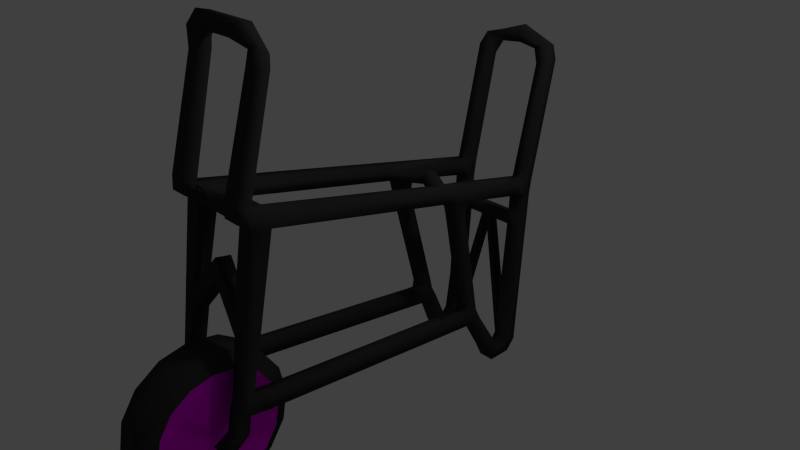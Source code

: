 # Source: CartV4.blend  (saved by Blender 2.75.0; exported with 4.5.12 LTS)
import bpy
from mathutils import Matrix  # noqa: F401  (used for matrix-valued properties, if any)

bpy.ops.wm.read_factory_settings(use_empty=True)
scene = bpy.context.scene
scene.name = 'Scene'

# ---- collections
col_collection_1 = bpy.data.collections.new('Collection 1'); scene.collection.children.link(col_collection_1)
col_collection_2 = bpy.data.collections.new('Collection 2'); scene.collection.children.link(col_collection_2)
col_collection_2.hide_render = True
col_collection_2.hide_viewport = True

# ---- images (referenced by path relative to the original .blend; pixels are not part of the script)
import os
ASSET_DIR = os.environ.get("B2B_ASSET_DIR", "")  # directory of the original .blend (textures are referenced by path, not embedded)
HERE = os.path.dirname(os.path.abspath(__file__))  # packed textures are extracted next to this script under _unpacked/

def load_image(name, relpath, width, height, colorspace="sRGB"):
    """Load a texture the original file referenced (path relative to the .blend, or extracted next to this script)."""
    p = next((c for c in (os.path.join(HERE, relpath), os.path.join(ASSET_DIR, relpath)) if relpath and os.path.exists(c)), "")
    if p:
        img = bpy.data.images.load(p, check_existing=True)
        img.name = name
    else:  # same state as the original file: an image datablock whose file is absent (Cycles renders it pink)
        img = bpy.data.images.new(name, width, height)
        img.source = "FILE"
        img.filepath = "//" + (relpath or name)
    img.colorspace_settings.name = colorspace
    return img
img_aluminum_brushed_jpg = load_image('aluminum brushed.jpg', 'aluminum brushed seamless.jpg', 1024, 1024, 'sRGB')
img_original_norm_png = load_image('_original_NORM.png', '_original_NORM.png', 1024, 1024, 'sRGB')
img_original_color_jpg = load_image('_original_COLOR.jpg', '_original_COLOR.jpg', 1024, 1024, 'sRGB')
img_cart_diff_2048 = load_image('Cart_Diff_2048', 'Cart_Diff_2048.png', 1024, 1024, 'sRGB')

# ---- materials (node trees are filled in below, after node groups)
mat_dirty_aluminum = bpy.data.materials.new('Dirty Aluminum')
mat_dirty_aluminum.alpha_threshold = 0.0
mat_dirty_aluminum.specular_color = (0.5, 0.5, 0.5)
mat_dirty_aluminum.roughness = 0.5
mat_rubber = bpy.data.materials.new('Rubber')
mat_rubber.alpha_threshold = 0.0
mat_rubber.diffuse_color = (0.0331, 0.0331, 0.0331, 1.0)
mat_rubber.specular_color = (0.5, 0.5, 0.5)
mat_rubber.roughness = 0.5

# ---- material node trees
mat_dirty_aluminum.use_nodes = True; mat_dirty_aluminum.node_tree.nodes.clear()
_N = mat_dirty_aluminum.node_tree.nodes; _L = mat_dirty_aluminum.node_tree.links
n0 = _N.new('ShaderNodeSeparateColor'); n0.name = 'Separate RGB'; n0.location = (-1072, -165)
n1 = _N.new('ShaderNodeTexNoise'); n1.name = 'Noise Texture'; n1.location = (-1162, -380)
n2 = _N.new('ShaderNodeMath'); n2.name = 'Math.001'; n2.location = (-725, -171)
n2.operation = 'DIVIDE'
n2.inputs[1].default_value = -20.0
n3 = _N.new('ShaderNodeMath'); n3.name = 'Math.002'; n3.location = (-534, -231)
n3.operation = 'MULTIPLY'
n4 = _N.new('ShaderNodeMath'); n4.name = 'Math'; n4.location = (-910, -163)
n4.operation = 'SUBTRACT'
n4.inputs[1].default_value = 20.0
n5 = _N.new('ShaderNodeOutputMaterial'); n5.name = 'Material Output'; n5.location = (676, 264)
n6 = _N.new('ShaderNodeValToRGB'); n6.name = 'ColorRamp'; n6.location = (-215, -141)
while len(n6.color_ramp.elements) > 1: n6.color_ramp.elements.remove(n6.color_ramp.elements[-1])
n6.color_ramp.elements[0].position = 0.0; n6.color_ramp.elements[0].color = (0.0, 0.0, 0.0, 1.0)
_e = n6.color_ramp.elements.new(1.0); _e.color = (0.7826, 0.7826, 0.7826, 1.0)
n7 = _N.new('ShaderNodeTexCoord'); n7.name = 'Texture Coordinate'; n7.location = (-1636, 104)
n8 = _N.new('ShaderNodeMapping'); n8.name = 'Mapping'; n8.location = (-1219, 409)
n8.vector_type = 'TEXTURE'
n8.inputs[3].default_value = (10.0, 10.0, 1.0)
n9 = _N.new('ShaderNodeValToRGB'); n9.name = 'ColorRamp.001'; n9.location = (-893, -372)
while len(n9.color_ramp.elements) > 1: n9.color_ramp.elements.remove(n9.color_ramp.elements[-1])
n9.color_ramp.elements[0].position = 0.0; n9.color_ramp.elements[0].color = (0.0, 0.0, 0.0, 1.0)
_e = n9.color_ramp.elements.new(0.2409); _e.color = (0.01002, 0.01002, 0.01002, 1.0)
_e = n9.color_ramp.elements.new(0.9455); _e.color = (0.6038, 0.6038, 0.6038, 1.0)
_e = n9.color_ramp.elements.new(1.0); _e.color = (1.0, 1.0, 1.0, 1.0)
n10 = _N.new('ShaderNodeTexImage'); n10.name = 'Image Texture'; n10.location = (-548, 595)
n10.width = 140
n10.image = img_aluminum_brushed_jpg
n10.projection = 'BOX'
n11 = _N.new('ShaderNodeTexImage'); n11.name = 'Image Texture.002'; n11.location = (-402, 66)
n11.width = 140
n11.image = img_original_norm_png
n11.projection = 'BOX'
n12 = _N.new('ShaderNodeMapping'); n12.name = 'Mapping.001'; n12.location = (-1218, 133)
n12.vector_type = 'TEXTURE'
n12.inputs[2].default_value = (0.0, 0.6981, 0.0)
n12.inputs[3].default_value = (0.2, 0.2, 1.0)
n13 = _N.new('ShaderNodeBump'); n13.name = 'Bump'; n13.location = (-257, 374)
n13.inputs[0].default_value = 0.5727
n13.inputs[1].default_value = 0.1
n13.inputs[2].default_value = 1.0
n14 = _N.new('ShaderNodeTexImage'); n14.name = 'Image Texture.001'; n14.location = (-562, 279)
n14.width = 140
n14.image = img_original_color_jpg
n14.projection = 'BOX'
n15 = _N.new('ShaderNodeMixShader'); n15.name = 'Mix Shader'; n15.location = (348, 210)
n16 = _N.new('ShaderNodeBsdfDiffuse'); n16.name = 'Diffuse BSDF'; n16.location = (1, 84)
n17 = _N.new('ShaderNodeBsdfAnisotropic'); n17.name = 'Anisotropic BSDF'; n17.location = (67, 343)
n17.distribution = 'GGX'
n17.inputs[1].default_value = 0.5986
n17.inputs[2].default_value = -0.2
n17.inputs[3].default_value = 0.3083
n18 = _N.new('ShaderNodeTexImage'); n18.name = 'Image Texture.003'; n18.location = (-1443, 653)
n18.width = 140
n18.image = img_cart_diff_2048
n18.projection = 'BOX'
_L.new(n10.outputs[0], n13.inputs[3])
_L.new(n7.outputs[3], n8.inputs[0])
_L.new(n13.outputs[0], n17.inputs[4])
_L.new(n17.outputs[0], n15.inputs[1])
_L.new(n8.outputs[0], n10.inputs[0])
_L.new(n0.outputs[2], n4.inputs[0])
_L.new(n7.outputs[3], n0.inputs[0])
_L.new(n4.outputs[0], n2.inputs[0])
_L.new(n2.outputs[0], n3.inputs[0])
_L.new(n3.outputs[0], n6.inputs[0])
_L.new(n1.outputs[0], n9.inputs[0])
_L.new(n10.outputs[0], n17.inputs[0])
_L.new(n15.outputs[0], n5.inputs[0])
_L.new(n14.outputs[0], n16.inputs[0])
_L.new(n16.outputs[0], n15.inputs[2])
_L.new(n6.outputs[0], n15.inputs[0])
_L.new(n7.outputs[3], n12.inputs[0])
_L.new(n9.outputs[0], n3.inputs[1])
_L.new(n12.outputs[0], n14.inputs[0])
_L.new(n12.outputs[0], n11.inputs[0])
_L.new(n11.outputs[0], n16.inputs[2])
n5.is_active_output = True
mat_rubber.use_nodes = True; mat_rubber.node_tree.nodes.clear()
_N = mat_rubber.node_tree.nodes; _L = mat_rubber.node_tree.links
n0 = _N.new('ShaderNodeOutputMaterial'); n0.name = 'Material Output'; n0.location = (300, 300)
n1 = _N.new('ShaderNodeBsdfDiffuse'); n1.name = 'Diffuse BSDF'; n1.location = (-128, 395)
n1.inputs[0].default_value = (0.0331, 0.0331, 0.0331, 1.0)
n2 = _N.new('ShaderNodeTexImage'); n2.name = 'Image Texture'; n2.location = (-450, 593)
n2.width = 140
n2.image = img_cart_diff_2048
_L.new(n1.outputs[0], n0.inputs[0])
n0.is_active_output = True

# ---- world
world_world = bpy.data.worlds.new('World'); scene.world = world_world
world_world.color = (0.05088, 0.05088, 0.05088)
world_world.use_sun_shadow = False
world_world.sun_shadow_jitter_overblur = 0.0
world_world.cycles.sampling_method = 'MANUAL'
world_world.cycles.sample_map_resolution = 256

# ---- cameras
cam_camera_001 = bpy.data.cameras.new('Camera.001')
cam_camera_001.clip_end = 100.0
cam_camera_001.lens = 35.0
cam_camera_001.sensor_width = 32.0
cam_camera_001.sensor_height = 18.0
cam_camera_001.dof.focus_distance = 0.0
cam_camera = bpy.data.cameras.new('Camera')
cam_camera.clip_end = 100.0
cam_camera.lens = 35.0
cam_camera.sensor_width = 32.0
cam_camera.sensor_height = 18.0
cam_camera.ortho_scale = 7.314
cam_camera.dof.focus_distance = 0.0

# ---- lights
light_point = bpy.data.lights.new('Point', 'POINT')
light_point.transmission_factor = 0.0
light_point.energy = 100.0
light_point.shadow_buffer_clip_start = 0.5
light_point.shadow_soft_size = 0.1
light_point.shadow_maximum_resolution = 0.006
light_point.use_absolute_resolution = True
light_point.cycles.use_multiple_importance_sampling = False
light_lamp_001 = bpy.data.lights.new('Lamp.001', 'POINT')
light_lamp_001.transmission_factor = 0.0
light_lamp_001.cutoff_distance = 30.0
light_lamp_001.energy = 100.0
light_lamp_001.shadow_buffer_clip_start = 1.001
light_lamp_001.shadow_soft_size = 1.0
light_lamp_001.shadow_maximum_resolution = 0.006
light_lamp_001.use_absolute_resolution = True
light_lamp_001.cycles.use_multiple_importance_sampling = False
light_lamp = bpy.data.lights.new('Lamp', 'POINT')
light_lamp.transmission_factor = 0.0
light_lamp.cutoff_distance = 30.0
light_lamp.energy = 100.0
light_lamp.shadow_buffer_clip_start = 1.001
light_lamp.shadow_soft_size = 0.1
light_lamp.shadow_maximum_resolution = 0.006
light_lamp.use_absolute_resolution = True
light_lamp.cycles.use_multiple_importance_sampling = False

# ---- meshes
me_circle = bpy.data.meshes.new('Circle')
me_circle.from_pydata([(-0.7401, -0.3066, -0.3), (-0.9239, -0.3827, -0.1914), (-0.5665, -0.5665, -0.3), (-0.7071, -0.7071, -0.1914), (-0.3066, -0.7401, -0.3), (-0.3827, -0.9239, -0.1914), (0.7401, -0.3066, -0.3), (0.9239, -0.3827, -0.1914), (0.5665, -0.5665, -0.3), (0.7071, -0.7071, -0.1914), (0.3066, -0.7401, -0.3), (0.3827, -0.9239, -0.1914), (0.0, -0.8011, -0.3), (0.0, -1.0, -0.1914), (-0.8011, 0.0, -0.3), (-1.0, 0.0, -0.1914), (-0.7401, 0.3066, -0.3), (-0.9239, 0.3827, -0.1914), (-0.5665, 0.5665, -0.3), (-0.7071, 0.7071, -0.1914), (-0.3066, 0.7401, -0.3), (-0.3827, 0.9239, -0.1914), (0.0, 0.0, -0.3), (0.8011, 0.0, -0.3), (1.0, 0.0, -0.1914), (0.7401, 0.3066, -0.3), (0.9239, 0.3827, -0.1914), (0.5665, 0.5665, -0.3), (0.7071, 0.7071, -0.1914), (0.3066, 0.7401, -0.3), (0.3827, 0.9239, -0.1914), (0.0, 0.8011, -0.3), (0.0, 1.0, -0.1914), (-0.7401, -0.3066, 0.3), (-0.9239, -0.3827, 0.1914), (-0.5665, -0.5665, 0.3), (-0.7071, -0.7071, 0.1914), (-0.3066, -0.7401, 0.3), (-0.3827, -0.9239, 0.1914), (-0.9239, -0.3827, 0.0), (-0.7071, -0.7071, 0.0), (-0.3827, -0.9239, 0.0), (0.7401, -0.3066, 0.3), (0.9239, -0.3827, 0.1914), (0.5665, -0.5665, 0.3), (0.7071, -0.7071, 0.1914), (0.3066, -0.7401, 0.3), (0.3827, -0.9239, 0.1914), (0.0, -0.8011, 0.3), (0.0, -1.0, 0.1914), (0.9239, -0.3827, 0.0), (0.7071, -0.7071, 0.0), (0.3827, -0.9239, 0.0), (0.0, -1.0, 0.0), (-0.8011, 0.0, 0.3), (-1.0, 0.0, 0.1914), (-0.7401, 0.3066, 0.3), (-0.9239, 0.3827, 0.1914), (-0.5665, 0.5665, 0.3), (-0.7071, 0.7071, 0.1914), (-0.3066, 0.7401, 0.3), (-0.3827, 0.9239, 0.1914), (-1.0, 0.0, 0.0), (-0.9239, 0.3827, 0.0), (-0.7071, 0.7071, 0.0), (-0.3827, 0.9239, 0.0), (0.0, 0.0, 0.3), (0.8011, 0.0, 0.3), (1.0, 0.0, 0.1914), (0.7401, 0.3066, 0.3), (0.9239, 0.3827, 0.1914), (0.5665, 0.5665, 0.3), (0.7071, 0.7071, 0.1914), (0.3066, 0.7401, 0.3), (0.3827, 0.9239, 0.1914), (0.0, 0.8011, 0.3), (0.0, 1.0, 0.1914), (1.0, 0.0, 0.0), (0.9239, 0.3827, 0.0), (0.7071, 0.7071, 0.0), (0.3827, 0.9239, 0.0), (0.0, 1.0, 0.0), (-0.8011, 0.0, -0.3), (-0.7401, -0.3066, -0.3), (-0.5665, -0.5665, -0.3), (-0.3066, -0.7401, -0.3), (0.0, -0.8011, -0.3), (0.8011, 0.0, -0.3), (0.7401, -0.3066, -0.3), (0.5665, -0.5665, -0.3), (0.3066, -0.7401, -0.3), (-0.7401, 0.3066, -0.3), (-0.5665, 0.5665, -0.3), (-0.3066, 0.7401, -0.3), (0.0, 0.8011, -0.3), (0.7401, 0.3066, -0.3), (0.5665, 0.5665, -0.3), (0.3066, 0.7401, -0.3), (-0.8011, 0.0, 0.3), (-0.7401, -0.3066, 0.3), (-0.5665, -0.5665, 0.3), (-0.3066, -0.7401, 0.3), (0.0, -0.8011, 0.3), (0.8011, 0.0, 0.3), (0.7401, -0.3066, 0.3), (0.5665, -0.5665, 0.3), (0.3066, -0.7401, 0.3), (-0.7401, 0.3066, 0.3), (-0.5665, 0.5665, 0.3), (-0.3066, 0.7401, 0.3), (0.0, 0.8011, 0.3), (0.7401, 0.3066, 0.3), (0.5665, 0.5665, 0.3), (0.3066, 0.7401, 0.3)], [], [(41, 40, 3, 5), (39, 62, 15, 1), (14, 22, 2, 0), (2, 22, 12, 4), (40, 39, 1, 3), (53, 41, 5, 13), (1, 15, 82, 83), (3, 1, 83, 84), (5, 3, 84, 85), (13, 5, 85, 86), (52, 11, 9, 51), (50, 7, 24, 77), (23, 6, 8, 22), (8, 10, 12, 22), (51, 9, 7, 50), (53, 13, 11, 52), (7, 88, 87, 24), (9, 89, 88, 7), (11, 90, 89, 9), (13, 86, 90, 11), (65, 21, 19, 64), (63, 17, 15, 62), (14, 16, 18, 22), (18, 20, 31, 22), (64, 19, 17, 63), (81, 32, 21, 65), (17, 91, 82, 15), (19, 92, 91, 17), (21, 93, 92, 19), (32, 94, 93, 21), (80, 79, 28, 30), (78, 77, 24, 26), (23, 22, 27, 25), (27, 22, 31, 29), (79, 78, 26, 28), (81, 80, 30, 32), (26, 24, 87, 95), (28, 26, 95, 96), (30, 28, 96, 97), (32, 30, 97, 94), (41, 38, 36, 40), (39, 34, 55, 62), (54, 33, 35, 66), (35, 37, 48, 66), (40, 36, 34, 39), (53, 49, 38, 41), (34, 99, 98, 55), (36, 100, 99, 34), (38, 101, 100, 36), (49, 102, 101, 38), (52, 51, 45, 47), (50, 77, 68, 43), (67, 66, 44, 42), (44, 66, 48, 46), (51, 50, 43, 45), (53, 52, 47, 49), (43, 68, 103, 104), (45, 43, 104, 105), (47, 45, 105, 106), (49, 47, 106, 102), (65, 64, 59, 61), (63, 62, 55, 57), (54, 66, 58, 56), (58, 66, 75, 60), (64, 63, 57, 59), (81, 65, 61, 76), (57, 55, 98, 107), (59, 57, 107, 108), (61, 59, 108, 109), (76, 61, 109, 110), (80, 74, 72, 79), (78, 70, 68, 77), (67, 69, 71, 66), (71, 73, 75, 66), (79, 72, 70, 78), (81, 76, 74, 80), (70, 111, 103, 68), (72, 112, 111, 70), (74, 113, 112, 72), (76, 110, 113, 74)])
me_circle.polygons.foreach_set('use_smooth', [True] * 80)
me_circle.polygons.foreach_set('material_index', [1, 1, 0, 0, 1, 1, 1, 1, 1, 1, 1, 1, 0, 0, 1, 1, 1, 1, 1, 1, 1, 1, 0, 0, 1, 1, 1, 1, 1, 1, 1, 1, 0, 0, 1, 1, 1, 1, 1, 1, 1, 1, 0, 0, 1, 1, 1, 1, 1, 1, 1, 1, 0, 0, 1, 1, 1, 1, 1, 1, 1, 1, 0, 0, 1, 1, 1, 1, 1, 1, 1, 1, 0, 0, 1, 1, 1, 1, 1, 1])
_k = set([(0, 2), (0, 14), (2, 4), (4, 12), (6, 8), (6, 23), (8, 10), (10, 12), (14, 16), (16, 18), (18, 20), (20, 31), (23, 25), (25, 27), (27, 29), (29, 31), (33, 35), (33, 54), (35, 37), (37, 48), (42, 44), (42, 67), (44, 46), (46, 48), (54, 56), (56, 58), (58, 60), (60, 75), (67, 69), (69, 71), (71, 73), (73, 75), (82, 83), (82, 91), (83, 84), (84, 85), (85, 86), (86, 90), (87, 88), (87, 95), (88, 89), (89, 90), (91, 92), (92, 93), (93, 94), (94, 97), (95, 96), (96, 97), (98, 99), (98, 107), (99, 100), (100, 101), (101, 102), (102, 106), (103, 104), (103, 111), (104, 105), (105, 106), (107, 108), (108, 109), (109, 110), (110, 113), (111, 112), (112, 113)])
me_circle.attributes.new('sharp_edge', 'BOOLEAN', 'EDGE').data.foreach_set('value', [ (min(e.vertices), max(e.vertices)) in _k for e in me_circle.edges])
_uv = me_circle.uv_layers.new(name='UVMap')
_uv.uv.foreach_set('vector', [0.8304, 0.987, 0.6832, 0.987, 0.6832, 0.8471, 0.8276, 0.8471, 0.5379, 0.987, 0.3964, 0.987, 0.3964, 0.8471, 0.5365, 0.8471, 0.02718, 0.9676, 0.02718, 0.6217, 0.2717, 0.8663, 0.1595, 0.9412, 0.2717, 0.8663, 0.02718, 0.6217, 0.373, 0.6217, 0.3467, 0.7541, 0.6832, 0.987, 0.5379, 0.987, 0.5365, 0.8471, 0.6832, 0.8471, 0.9805, 0.987, 0.8304, 0.987, 0.8276, 0.8471, 0.9805, 0.8471, 0.5365, 0.8471, 0.3964, 0.8471, 0.3964, 0.7049, 0.5355, 0.7049, 0.6832, 0.8471, 0.5365, 0.8471, 0.5355, 0.7049, 0.6803, 0.7049, 0.8276, 0.8471, 0.6832, 0.8471, 0.6803, 0.7049, 0.8276, 0.7049, 0.9805, 0.8471, 0.8276, 0.8471, 0.8276, 0.7049, 0.9805, 0.7049, 0.8304, 0.987, 0.8276, 0.8471, 0.6832, 0.8471, 0.6832, 0.987, 0.5379, 0.987, 0.5365, 0.8471, 0.3964, 0.8471, 0.3964, 0.987, 0.02718, 0.9676, 0.1595, 0.9412, 0.2717, 0.8663, 0.02718, 0.6217, 0.2717, 0.8663, 0.3467, 0.7541, 0.373, 0.6217, 0.02718, 0.6217, 0.6832, 0.987, 0.6832, 0.8471, 0.5365, 0.8471, 0.5379, 0.987, 0.9805, 0.987, 0.9805, 0.8471, 0.8276, 0.8471, 0.8304, 0.987, 0.5365, 0.8471, 0.5355, 0.7049, 0.3964, 0.7049, 0.3964, 0.8471, 0.6832, 0.8471, 0.6803, 0.7049, 0.5355, 0.7049, 0.5365, 0.8471, 0.8276, 0.8471, 0.8276, 0.7049, 0.6803, 0.7049, 0.6832, 0.8471, 0.9805, 0.8471, 0.9805, 0.7049, 0.8276, 0.7049, 0.8276, 0.8471, 0.8304, 0.987, 0.8276, 0.8471, 0.6832, 0.8471, 0.6832, 0.987, 0.5379, 0.987, 0.5365, 0.8471, 0.3964, 0.8471, 0.3964, 0.987, 0.02718, 0.9676, 0.1595, 0.9412, 0.2717, 0.8663, 0.02718, 0.6217, 0.2717, 0.8663, 0.3467, 0.7541, 0.373, 0.6217, 0.02718, 0.6217, 0.6832, 0.987, 0.6832, 0.8471, 0.5365, 0.8471, 0.5379, 0.987, 0.9805, 0.987, 0.9805, 0.8471, 0.8276, 0.8471, 0.8304, 0.987, 0.5365, 0.8471, 0.5355, 0.7049, 0.3964, 0.7049, 0.3964, 0.8471, 0.6832, 0.8471, 0.6803, 0.7049, 0.5355, 0.7049, 0.5365, 0.8471, 0.8276, 0.8471, 0.8276, 0.7049, 0.6803, 0.7049, 0.6832, 0.8471, 0.9805, 0.8471, 0.9805, 0.7049, 0.8276, 0.7049, 0.8276, 0.8471, 0.8304, 0.987, 0.6832, 0.987, 0.6832, 0.8471, 0.8276, 0.8471, 0.5379, 0.987, 0.3964, 0.987, 0.3964, 0.8471, 0.5365, 0.8471, 0.02718, 0.9676, 0.02718, 0.6217, 0.2717, 0.8663, 0.1595, 0.9412, 0.2717, 0.8663, 0.02718, 0.6217, 0.373, 0.6217, 0.3467, 0.7541, 0.6832, 0.987, 0.5379, 0.987, 0.5365, 0.8471, 0.6832, 0.8471, 0.9805, 0.987, 0.8304, 0.987, 0.8276, 0.8471, 0.9805, 0.8471, 0.5365, 0.8471, 0.3964, 0.8471, 0.3964, 0.7049, 0.5355, 0.7049, 0.6832, 0.8471, 0.5365, 0.8471, 0.5355, 0.7049, 0.6803, 0.7049, 0.8276, 0.8471, 0.6832, 0.8471, 0.6803, 0.7049, 0.8276, 0.7049, 0.9805, 0.8471, 0.8276, 0.8471, 0.8276, 0.7049, 0.9805, 0.7049, 0.8304, 0.987, 0.8276, 0.8471, 0.6832, 0.8471, 0.6832, 0.987, 0.5379, 0.987, 0.5365, 0.8471, 0.3964, 0.8471, 0.3964, 0.987, 0.02718, 0.9676, 0.1595, 0.9412, 0.2717, 0.8663, 0.02718, 0.6217, 0.2717, 0.8663, 0.3467, 0.7541, 0.373, 0.6217, 0.02718, 0.6217, 0.6832, 0.987, 0.6832, 0.8471, 0.5365, 0.8471, 0.5379, 0.987, 0.9805, 0.987, 0.9805, 0.8471, 0.8276, 0.8471, 0.8304, 0.987, 0.5365, 0.8471, 0.5355, 0.7049, 0.3964, 0.7049, 0.3964, 0.8471, 0.6832, 0.8471, 0.6803, 0.7049, 0.5355, 0.7049, 0.5365, 0.8471, 0.8276, 0.8471, 0.8276, 0.7049, 0.6803, 0.7049, 0.6832, 0.8471, 0.9805, 0.8471, 0.9805, 0.7049, 0.8276, 0.7049, 0.8276, 0.8471, 0.8304, 0.987, 0.6832, 0.987, 0.6832, 0.8471, 0.8276, 0.8471, 0.5379, 0.987, 0.3964, 0.987, 0.3964, 0.8471, 0.5365, 0.8471, 0.02718, 0.9676, 0.02718, 0.6217, 0.2717, 0.8663, 0.1595, 0.9412, 0.2717, 0.8663, 0.02718, 0.6217, 0.373, 0.6217, 0.3467, 0.7541, 0.6832, 0.987, 0.5379, 0.987, 0.5365, 0.8471, 0.6832, 0.8471, 0.9805, 0.987, 0.8304, 0.987, 0.8276, 0.8471, 0.9805, 0.8471, 0.5365, 0.8471, 0.3964, 0.8471, 0.3964, 0.7049, 0.5355, 0.7049, 0.6832, 0.8471, 0.5365, 0.8471, 0.5355, 0.7049, 0.6803, 0.7049, 0.8276, 0.8471, 0.6832, 0.8471, 0.6803, 0.7049, 0.8276, 0.7049, 0.9805, 0.8471, 0.8276, 0.8471, 0.8276, 0.7049, 0.9805, 0.7049, 0.8304, 0.987, 0.6832, 0.987, 0.6832, 0.8471, 0.8276, 0.8471, 0.5379, 0.987, 0.3964, 0.987, 0.3964, 0.8471, 0.5365, 0.8471, 0.02718, 0.9676, 0.02718, 0.6217, 0.2717, 0.8663, 0.1595, 0.9412, 0.2717, 0.8663, 0.02718, 0.6217, 0.373, 0.6217, 0.3467, 0.7541, 0.6832, 0.987, 0.5379, 0.987, 0.5365, 0.8471, 0.6832, 0.8471, 0.9805, 0.987, 0.8304, 0.987, 0.8276, 0.8471, 0.9805, 0.8471, 0.5365, 0.8471, 0.3964, 0.8471, 0.3964, 0.7049, 0.5355, 0.7049, 0.6832, 0.8471, 0.5365, 0.8471, 0.5355, 0.7049, 0.6803, 0.7049, 0.8276, 0.8471, 0.6832, 0.8471, 0.6803, 0.7049, 0.8276, 0.7049, 0.9805, 0.8471, 0.8276, 0.8471, 0.8276, 0.7049, 0.9805, 0.7049, 0.8304, 0.987, 0.8276, 0.8471, 0.6832, 0.8471, 0.6832, 0.987, 0.5379, 0.987, 0.5365, 0.8471, 0.3964, 0.8471, 0.3964, 0.987, 0.02718, 0.9676, 0.1595, 0.9412, 0.2717, 0.8663, 0.02718, 0.6217, 0.2717, 0.8663, 0.3467, 0.7541, 0.373, 0.6217, 0.02718, 0.6217, 0.6832, 0.987, 0.6832, 0.8471, 0.5365, 0.8471, 0.5379, 0.987, 0.9805, 0.987, 0.9805, 0.8471, 0.8276, 0.8471, 0.8304, 0.987, 0.5365, 0.8471, 0.5355, 0.7049, 0.3964, 0.7049, 0.3964, 0.8471, 0.6832, 0.8471, 0.6803, 0.7049, 0.5355, 0.7049, 0.5365, 0.8471, 0.8276, 0.8471, 0.8276, 0.7049, 0.6803, 0.7049, 0.6832, 0.8471, 0.9805, 0.8471, 0.9805, 0.7049, 0.8276, 0.7049, 0.8276, 0.8471])
me_circle.materials.append(mat_dirty_aluminum)
me_circle.materials.append(mat_rubber)
me_circle.use_remesh_preserve_volume = False
me_circle.use_remesh_preserve_attributes = False
me_circle.use_mirror_vertex_groups = False
me_circle.update()
me_cube_001 = bpy.data.meshes.new('Cube.001')
me_cube_001.from_pydata([(-0.6197, -2.377, 0.06111), (-0.6197, -2.406, 0.2611), (-0.6197, 2.255, -0.1402), (-0.6197, 2.255, 0.04882), (-0.3997, -2.377, 0.06111), (-0.3997, -2.406, 0.2611), (-0.3997, 2.255, -0.1402), (-0.3997, 2.255, 0.04882), (-0.6197, -2.124, 0.2495), (-0.6197, -2.124, 0.0495), (-0.3997, -2.124, 0.2495), (-0.3997, -2.124, 0.0495), (-0.6197, 0.7176, 0.1193), (-0.3997, 0.7154, -0.06794), (-0.6197, 0.7176, -0.08071), (-0.3997, 0.7191, 0.1111), (-0.6197, 0.9705, 0.1077), (-0.3997, 0.9705, -0.0923), (-0.6197, 0.9705, -0.0923), (-0.3997, 0.9705, 0.1077), (-0.6197, 2.111, 0.05544), (-0.3997, 2.111, -0.1556), (-0.6197, 2.111, -0.1556), (-0.3997, 2.111, 0.05544), (-0.3997, 2.495, -2.466), (-0.6197, 2.495, -2.466), (-0.3997, 2.31, -2.404), (-0.6197, 2.31, -2.404), (-0.3997, 2.383, -2.64), (-0.6197, 2.383, -2.64), (-0.3997, 2.26, -2.486), (-0.6197, 2.26, -2.486), (-0.3997, 2.044, -2.695), (-0.6197, 2.044, -2.695), (-0.3997, 2.15, -2.509), (-0.6197, 2.15, -2.509), (-0.3457, 1.564, -2.034), (-0.5293, 1.564, -2.034), (-0.3275, 1.706, -1.967), (-0.5475, 1.706, -1.967), (-0.3457, 1.388, -1.837), (-0.5293, 1.388, -1.837), (-0.3275, 1.591, -1.814), (-0.5475, 1.591, -1.814), (-0.3997, 0.8202, -0.3103), (-0.6197, 0.8202, -0.3103), (-0.3997, 0.9632, -0.2887), (-0.6197, 0.9632, -0.2887), (-0.4179, -2.377, -2.185), (-0.6014, -2.377, -2.185), (-0.4179, -2.35, -1.974), (-0.6014, -2.35, -1.974), (-0.4179, -2.184, -1.975), (-0.4179, -2.211, -2.186), (-0.6014, -2.211, -2.186), (-0.6014, -2.184, -1.975), (-0.4098, -2.383, -0.9422), (-0.4098, -2.179, -0.9477), (-0.6096, -2.362, -1.066), (-0.6096, -2.157, -1.071), (-0.4114, -2.359, -1.246), (-0.4114, -2.162, -1.25), (-0.608, -2.359, -1.246), (-0.608, -2.162, -1.25), (-0.6197, 0.5187, -0.07159), (-0.3997, 0.5209, 0.1156), (-0.6197, 0.5187, 0.1284), (-0.3997, 0.5172, -0.06344), (-0.6197, 2.29, -0.4789), (-0.6197, 2.148, -0.4834), (-0.3997, 2.29, -0.4789), (-0.3997, 2.148, -0.4834), (-0.5949, 2.187, 1.702), (-0.6208, 2.33, 1.698), (-0.4244, 2.363, 1.605), (-0.3986, 2.22, 1.609), (-0.5097, 2.208, 1.888), (-0.5356, 2.351, 1.884), (-0.3392, 2.383, 1.79), (-0.3134, 2.241, 1.795), (-0.6197, 2.308, -0.6571), (-0.3997, 2.308, -0.6571), (-0.3997, 2.167, -0.6559), (-0.6197, 2.167, -0.6559), (-0.07798, 2.148, -0.4834), (-0.07798, 2.29, -0.4789), (-0.07798, 2.167, -0.6559), (-0.07798, 2.308, -0.6571), (-0.3997, 2.429, -2.024), (-0.3997, 2.29, -2.119), (-0.5306, 1.392, -1.724), (-0.5475, 1.546, -1.704), (-0.3444, 1.392, -1.724), (-0.3275, 1.546, -1.704), (-0.3457, 1.311, -1.843), (-0.3457, 1.429, -2.044), (-0.5293, 1.311, -1.843), (-0.5293, 1.429, -2.044), (-0.6174, 2.118, 0.2106), (-0.6198, 2.262, 0.2042), (-0.3996, 2.121, 0.2017), (-0.402, 2.265, 0.1954), (-0.6197, 1.981, -0.1484), (-0.3997, 1.981, 0.06139), (-0.6197, 1.981, 0.06139), (-0.3997, 1.981, -0.1484), (-0.6197, -2.564, 0.1591), (-0.6196, -2.58, 0.3354), (-0.3996, -2.58, 0.3354), (-0.3997, -2.564, 0.1591), (-0.3997, -2.297, 1.873), (-0.6198, -2.297, 1.873), (-0.4216, -2.417, 1.881), (-0.6196, -2.47, 1.947), (-0.2593, -2.352, 1.948), (-0.3685, -2.347, 2.139), (-0.2567, -2.532, 1.963), (-0.3659, -2.526, 2.154), (-0.6137, -2.435, 1.695), (-0.6197, -2.277, 1.719), (-0.4194, -2.432, 1.695), (-0.4254, -2.274, 1.72), (-0.4179, -2.378, -2.425), (-0.6014, -2.378, -2.425), (-0.4179, -2.212, -2.426), (-0.6014, -2.212, -2.426), (-0.436, -2.574, -2.557), (-0.6183, -2.554, -2.555), (-0.4208, -2.431, -2.639), (-0.6031, -2.41, -2.637), (-0.6197, 2.3, -1.841), (-0.6197, 2.434, -1.882), (-0.614, 1.893, -2.488), (-0.3997, 2.038, -2.392), (-0.4054, 1.893, -2.488), (-0.6197, 2.038, -2.392), (-0.4179, -1.928, -2.187), (-0.6014, -1.928, -2.187), (-0.6014, -1.9, -1.976), (-0.4179, -1.9, -1.976), (-0.6197, 0.6181, 0.1238), (-0.3997, 0.6181, 0.1238), (-0.6197, 0.6181, -0.07615), (-0.3997, 0.6181, -0.07615), (0.6197, -2.377, 0.06111), (0.6197, -2.406, 0.2611), (0.6197, 2.255, -0.1402), (0.6197, 2.255, 0.04882), (0.3997, -2.377, 0.06111), (0.3997, -2.406, 0.2611), (0.3997, 2.255, -0.1402), (0.3997, 2.255, 0.04882), (0.6197, -2.124, 0.2495), (0.6197, -2.124, 0.0495), (0.3997, -2.124, 0.2495), (0.3997, -2.124, 0.0495), (0.6197, 0.7176, 0.1193), (0.3997, 0.7154, -0.06794), (0.6197, 0.7176, -0.08071), (0.3997, 0.7191, 0.1111), (0.6197, 0.9705, 0.1077), (0.3997, 0.9705, -0.0923), (0.6197, 0.9705, -0.0923), (0.3997, 0.9705, 0.1077), (0.6197, 2.111, 0.05544), (0.3997, 2.111, -0.1556), (0.6197, 2.111, -0.1556), (0.3997, 2.111, 0.05544), (0.3997, 2.495, -2.466), (0.6197, 2.495, -2.466), (0.3997, 2.31, -2.404), (0.6197, 2.31, -2.404), (0.3997, 2.383, -2.64), (0.6197, 2.383, -2.64), (0.3997, 2.26, -2.486), (0.6197, 2.26, -2.486), (0.3997, 2.044, -2.695), (0.6197, 2.044, -2.695), (0.3997, 2.15, -2.509), (0.6197, 2.15, -2.509), (0.3457, 1.564, -2.034), (0.5293, 1.564, -2.034), (0.3275, 1.706, -1.967), (0.5475, 1.706, -1.967), (0.3457, 1.388, -1.837), (0.5293, 1.388, -1.837), (0.3275, 1.591, -1.814), (0.5475, 1.591, -1.814), (0.3997, 0.8202, -0.3103), (0.6197, 0.8202, -0.3103), (0.3997, 0.9632, -0.2887), (0.6197, 0.9632, -0.2887), (0.4179, -2.377, -2.185), (0.6014, -2.377, -2.185), (0.4179, -2.35, -1.974), (0.6014, -2.35, -1.974), (0.4179, -2.184, -1.975), (0.4179, -2.211, -2.186), (0.6014, -2.211, -2.186), (0.6014, -2.184, -1.975), (0.4098, -2.383, -0.9422), (0.4098, -2.179, -0.9477), (0.6096, -2.362, -1.066), (0.6096, -2.157, -1.071), (0.4114, -2.359, -1.246), (0.4114, -2.162, -1.25), (0.608, -2.359, -1.246), (0.608, -2.162, -1.25), (0.6197, 0.5187, -0.07159), (0.3997, 0.5209, 0.1156), (0.6197, 0.5187, 0.1284), (0.3997, 0.5172, -0.06344), (0.6197, 2.29, -0.4789), (0.6197, 2.148, -0.4834), (0.3997, 2.29, -0.4789), (0.3997, 2.148, -0.4834), (0.5949, 2.187, 1.702), (0.6208, 2.33, 1.698), (0.4244, 2.363, 1.605), (0.3986, 2.22, 1.609), (0.5097, 2.208, 1.888), (0.5356, 2.351, 1.884), (0.3392, 2.383, 1.79), (0.3134, 2.241, 1.795), (0.6197, 2.308, -0.6571), (0.3997, 2.308, -0.6571), (0.3997, 2.167, -0.6559), (0.6197, 2.167, -0.6559), (0.07798, 2.148, -0.4834), (0.07798, 2.29, -0.4789), (0.07798, 2.167, -0.6559), (0.07798, 2.308, -0.6571), (0.3997, 2.429, -2.024), (0.3997, 2.29, -2.119), (0.5306, 1.392, -1.724), (0.5475, 1.546, -1.704), (0.3444, 1.392, -1.724), (0.3275, 1.546, -1.704), (0.3457, 1.311, -1.843), (0.3457, 1.429, -2.044), (0.5293, 1.311, -1.843), (0.5293, 1.429, -2.044), (0.6174, 2.118, 0.2106), (0.6198, 2.262, 0.2042), (0.3996, 2.121, 0.2017), (0.402, 2.265, 0.1954), (0.6197, 1.981, -0.1484), (0.3997, 1.981, 0.06139), (0.6197, 1.981, 0.06139), (0.3997, 1.981, -0.1484), (0.6197, -2.564, 0.1591), (0.6196, -2.58, 0.3354), (0.3996, -2.58, 0.3354), (0.3997, -2.564, 0.1591), (0.3997, -2.297, 1.873), (0.6198, -2.297, 1.873), (0.4216, -2.417, 1.881), (0.6196, -2.47, 1.947), (0.2593, -2.352, 1.948), (0.3685, -2.347, 2.139), (0.2567, -2.532, 1.963), (0.3659, -2.526, 2.154), (0.6137, -2.435, 1.695), (0.6197, -2.277, 1.719), (0.4194, -2.432, 1.695), (0.4254, -2.274, 1.72), (0.4179, -2.378, -2.425), (0.6014, -2.378, -2.425), (0.4179, -2.212, -2.426), (0.6014, -2.212, -2.426), (0.436, -2.574, -2.557), (0.6183, -2.554, -2.555), (0.4208, -2.431, -2.639), (0.6031, -2.41, -2.637), (0.6197, 2.3, -1.841), (0.6197, 2.434, -1.882), (0.614, 1.893, -2.488), (0.3997, 2.038, -2.392), (0.4054, 1.893, -2.488), (0.6197, 2.038, -2.392), (0.4179, -1.928, -2.187), (0.6014, -1.928, -2.187), (0.6014, -1.9, -1.976), (0.4179, -1.9, -1.976), (0.0, -2.388, -0.4522), (0.0, -2.183, -0.4577), (0.0, -2.366, -0.7427), (0.0, -2.169, -0.7472), (0.0, -2.124, 0.2495), (0.0, -2.377, 0.2611), (0.0, -2.377, 0.06111), (0.0, -2.124, 0.0495), (0.0, 0.7548, -0.006284), (0.0, 0.9515, -0.002378), (0.0, 0.9619, 0.1387), (0.0, 0.7652, 0.1348), (0.0, 2.251, 2.034), (0.0, 2.376, 2.069), (0.0, 2.398, 1.852), (0.0, 2.316, 1.824), (0.0, 2.148, -0.4834), (0.0, 2.29, -0.4789), (0.0, 2.308, -0.6571), (0.0, 2.167, -0.6559), (0.0, -2.352, 1.948), (0.0, -2.347, 2.139), (0.0, -2.532, 1.963), (0.0, -2.526, 2.154), (0.6197, 0.6181, 0.1238), (0.0, 0.8583, -0.0338), (0.3997, 0.6181, 0.1238), (0.6197, 0.6181, -0.07615), (0.0, 0.8583, 0.1662), (0.3997, 0.6181, -0.07615)], [], [(3, 20, 98, 99), (96, 97, 137, 138), (111, 113, 117, 115), (31, 29, 33, 35), (25, 131, 88, 24), (132, 134, 36, 37), (17, 13, 44, 46), (107, 1, 0, 106), (8, 66, 64, 9), (71, 69, 83, 82), (118, 107, 108, 120), (9, 64, 67, 11), (17, 19, 15, 13), (113, 118, 120, 112), (105, 103, 19, 17), (100, 23, 7, 101), (10, 11, 67, 65), (49, 54, 125, 123), (22, 20, 3, 2), (56, 58, 62, 60), (72, 98, 100, 75), (135, 35, 33, 132), (43, 39, 37, 41), (41, 40, 92, 90), (58, 56, 4, 0), (1, 107, 118, 119), (87, 85, 301, 302), (108, 107, 106, 109), (18, 102, 105, 17), (32, 28, 30, 34), (91, 43, 41, 90), (18, 47, 45, 14), (39, 135, 132, 37), (41, 37, 97, 96), (32, 34, 133, 134), (309, 143, 13, 293), (92, 93, 46, 44), (37, 36, 95, 97), (53, 136, 139, 52), (94, 96, 138, 139), (123, 125, 129, 127), (89, 86, 87, 88), (124, 53, 48, 122), (7, 3, 99, 101), (25, 24, 28, 29), (0, 4, 109, 106), (84, 86, 303, 300), (51, 55, 54, 49), (59, 58, 0, 9), (71, 82, 86, 84), (38, 39, 43, 42), (139, 138, 55, 52), (68, 70, 81, 80), (4, 56, 57, 11), (60, 61, 287, 286), (49, 48, 50, 51), (98, 20, 23, 100), (112, 110, 114, 116), (56, 60, 286, 284), (11, 57, 59, 9), (12, 16, 18, 14), (82, 81, 87, 86), (14, 45, 44, 13), (3, 7, 6, 2), (55, 138, 137, 54), (61, 52, 55, 63), (30, 31, 35, 34), (103, 23, 20, 104), (85, 84, 300, 301), (58, 59, 63, 62), (115, 117, 307, 305), (7, 23, 21, 6), (45, 90, 92, 44), (303, 26, 24, 302), (29, 28, 32, 33), (298, 78, 77, 297), (76, 72, 75, 79), (60, 50, 52, 61), (17, 46, 47, 18), (1, 5, 10, 8), (95, 136, 137, 97), (76, 79, 299, 296), (16, 104, 102, 18), (129, 125, 124, 128), (141, 15, 12, 140), (95, 94, 139, 136), (295, 65, 67, 292), (141, 65, 295, 312), (132, 33, 32, 134), (127, 129, 128, 126), (74, 73, 77, 78), (42, 43, 91, 93), (6, 21, 71, 70), (83, 80, 131, 130), (24, 88, 87, 302), (26, 303, 86, 89), (19, 103, 104, 16), (82, 83, 130, 89), (288, 10, 5, 289), (36, 38, 42, 40), (21, 22, 69, 71), (2, 6, 70, 68), (15, 19, 16, 12), (39, 38, 133, 135), (83, 69, 68, 80), (40, 42, 93, 92), (28, 24, 26, 30), (102, 22, 21, 105), (81, 70, 85, 87), (21, 23, 103, 105), (10, 65, 66, 8), (69, 22, 2, 68), (104, 20, 22, 102), (142, 14, 13, 143), (26, 27, 31, 30), (75, 100, 101, 74), (70, 71, 84, 85), (62, 51, 50, 60), (47, 91, 90, 45), (5, 1, 119, 121), (120, 108, 5, 121), (34, 35, 135, 133), (73, 72, 76, 77), (88, 81, 82, 89), (4, 11, 291, 290), (113, 112, 116, 117), (54, 53, 124, 125), (114, 110, 111, 115), (61, 57, 285, 287), (119, 118, 113, 111), (120, 121, 110, 112), (137, 136, 53, 54), (5, 4, 290, 289), (57, 61, 63, 59), (99, 98, 72, 73), (57, 56, 284, 285), (128, 124, 122, 126), (117, 116, 306, 307), (122, 123, 127, 126), (1, 8, 9, 0), (40, 41, 96, 94), (11, 10, 288, 291), (110, 121, 119, 111), (62, 63, 55, 51), (4, 5, 108, 109), (48, 49, 123, 122), (89, 130, 27, 26), (86, 87, 302, 303), (93, 91, 47, 46), (306, 116, 114, 304), (304, 114, 115, 305), (95, 36, 40, 94), (27, 25, 29, 31), (79, 75, 74, 78), (101, 99, 73, 74), (13, 15, 294, 293), (130, 131, 25, 27), (48, 53, 52, 50), (80, 81, 88, 131), (140, 12, 14, 142), (77, 76, 296, 297), (38, 36, 134, 133), (66, 140, 142, 64), (64, 142, 143, 67), (15, 141, 312, 294), (65, 141, 140, 66), (292, 67, 143, 309), (299, 79, 78, 298), (147, 243, 242, 164), (240, 282, 281, 241), (255, 259, 261, 257), (175, 179, 177, 173), (169, 168, 232, 275), (276, 181, 180, 278), (161, 190, 188, 157), (251, 250, 144, 145), (152, 153, 208, 210), (215, 226, 227, 213), (262, 264, 252, 251), (153, 155, 211, 208), (161, 157, 159, 163), (257, 256, 264, 262), (249, 161, 163, 247), (244, 245, 151, 167), (154, 209, 211, 155), (193, 267, 269, 198), (166, 146, 147, 164), (200, 204, 206, 202), (216, 219, 244, 242), (279, 276, 177, 179), (187, 185, 181, 183), (185, 234, 236, 184), (202, 144, 148, 200), (145, 263, 262, 251), (231, 302, 301, 229), (252, 253, 250, 251), (162, 161, 249, 246), (176, 178, 174, 172), (235, 234, 185, 187), (162, 158, 189, 191), (183, 181, 276, 279), (185, 240, 241, 181), (176, 278, 277, 178), (309, 293, 157, 313), (236, 188, 190, 237), (181, 241, 239, 180), (197, 196, 283, 280), (238, 283, 282, 240), (267, 271, 273, 269), (233, 232, 231, 230), (268, 266, 192, 197), (151, 245, 243, 147), (169, 173, 172, 168), (144, 250, 253, 148), (228, 300, 303, 230), (195, 193, 198, 199), (203, 153, 144, 202), (215, 228, 230, 226), (182, 186, 187, 183), (283, 196, 199, 282), (212, 224, 225, 214), (148, 155, 201, 200), (204, 286, 287, 205), (193, 195, 194, 192), (242, 244, 167, 164), (256, 260, 258, 254), (200, 284, 286, 204), (155, 153, 203, 201), (156, 158, 162, 160), (226, 230, 231, 225), (158, 157, 188, 189), (147, 146, 150, 151), (199, 198, 281, 282), (205, 207, 199, 196), (174, 178, 179, 175), (247, 248, 164, 167), (229, 301, 300, 228), (202, 206, 207, 203), (259, 305, 307, 261), (151, 150, 165, 167), (189, 188, 236, 234), (303, 302, 168, 170), (173, 177, 176, 172), (298, 297, 221, 222), (220, 223, 219, 216), (204, 205, 196, 194), (161, 162, 191, 190), (145, 152, 154, 149), (239, 241, 281, 280), (220, 296, 299, 223), (160, 162, 246, 248), (273, 272, 268, 269), (310, 308, 156, 159), (239, 280, 283, 238), (295, 292, 211, 209), (310, 312, 295, 209), (276, 278, 176, 177), (271, 270, 272, 273), (218, 222, 221, 217), (186, 237, 235, 187), (150, 214, 215, 165), (227, 274, 275, 224), (168, 302, 231, 232), (170, 233, 230, 303), (163, 160, 248, 247), (226, 233, 274, 227), (288, 289, 149, 154), (180, 184, 186, 182), (165, 215, 213, 166), (146, 212, 214, 150), (159, 156, 160, 163), (183, 279, 277, 182), (227, 224, 212, 213), (184, 236, 237, 186), (172, 174, 170, 168), (246, 249, 165, 166), (225, 231, 229, 214), (165, 249, 247, 167), (154, 152, 210, 209), (213, 212, 146, 166), (248, 246, 166, 164), (311, 313, 157, 158), (170, 174, 175, 171), (219, 218, 245, 244), (214, 229, 228, 215), (206, 204, 194, 195), (191, 189, 234, 235), (149, 265, 263, 145), (264, 265, 149, 252), (178, 277, 279, 179), (217, 221, 220, 216), (232, 233, 226, 225), (148, 290, 291, 155), (257, 261, 260, 256), (198, 269, 268, 197), (258, 259, 255, 254), (205, 287, 285, 201), (263, 255, 257, 262), (264, 256, 254, 265), (281, 198, 197, 280), (149, 289, 290, 148), (201, 203, 207, 205), (243, 217, 216, 242), (201, 285, 284, 200), (272, 270, 266, 268), (261, 307, 306, 260), (266, 270, 271, 267), (145, 144, 153, 152), (184, 238, 240, 185), (155, 291, 288, 154), (254, 255, 263, 265), (206, 195, 199, 207), (148, 253, 252, 149), (192, 266, 267, 193), (233, 170, 171, 274), (230, 303, 302, 231), (237, 190, 191, 235), (306, 304, 258, 260), (304, 305, 259, 258), (239, 238, 184, 180), (171, 175, 173, 169), (223, 222, 218, 219), (245, 218, 217, 243), (157, 293, 294, 159), (274, 171, 169, 275), (192, 194, 196, 197), (224, 275, 232, 225), (308, 311, 158, 156), (221, 297, 296, 220), (182, 277, 278, 180), (210, 208, 311, 308), (208, 211, 313, 311), (159, 294, 312, 310), (209, 210, 308, 310), (292, 309, 313, 211), (299, 298, 222, 223)])
me_cube_001.polygons.foreach_set('use_smooth', [True] * 336)
_uv = me_cube_001.uv_layers.new(name='Flat')
_uv.uv.foreach_set('vector', [0.0, 0.0, 0.0, 0.0, 1.0, 0.0, 1.0, 1.0, 0.0, 0.0, 0.0, 0.0, 1.0, 1.0, 0.0, 0.0, 0.0, 0.0, 0.0, 0.0, 1.0, 0.0, 1.0, 1.0, 0.0, 0.0, 0.0, 0.0, 1.0, 0.0, 1.0, 1.0, 0.0, 0.0, 1.0, 0.0, 1.0, 0.0, 1.0, 1.0, 0.0, 0.0, 0.0, 0.0, 1.0, 0.0, 1.0, 1.0, 0.0, 0.0, 0.0, 0.0, 1.0, 0.0, 1.0, 1.0, 0.0, 0.0, 0.0, 0.0, 1.0, 0.0, 1.0, 1.0, 0.0, 0.0, 0.0, 0.0, 1.0, 0.0, 1.0, 1.0, 0.0, 0.0, 0.0, 0.0, 1.0, 0.0, 1.0, 1.0, 0.0, 0.0, 0.0, 0.0, 1.0, 0.0, 1.0, 1.0, 0.0, 0.0, 0.0, 0.0, 1.0, 0.0, 1.0, 1.0, 0.0, 0.0, 0.0, 0.0, 1.0, 0.0, 1.0, 1.0, 0.0, 0.0, 0.0, 0.0, 1.0, 0.0, 1.0, 1.0, 0.0, 0.0, 0.0, 0.0, 1.0, 0.0, 1.0, 1.0, 0.0, 0.0, 0.0, 0.0, 1.0, 0.0, 1.0, 1.0, 1.0, 0.0, 1.0, 1.0, 0.0, 0.0, 0.0, 0.0, 0.0, 0.0, 0.0, 0.0, 1.0, 0.0, 1.0, 1.0, 0.0, 0.0, 0.0, 0.0, 1.0, 0.0, 1.0, 1.0, 0.0, 0.0, 0.0, 0.0, 1.0, 0.0, 1.0, 1.0, 0.0, 0.0, 0.0, 0.0, 1.0, 0.0, 1.0, 1.0, 0.0, 0.0, 0.0, 0.0, 1.0, 0.0, 1.0, 1.0, 0.0, 0.0, 0.0, 0.0, 1.0, 0.0, 1.0, 1.0, 0.0, 0.0, 0.0, 0.0, 1.0, 0.0, 1.0, 1.0, 1.0, 0.0, 1.0, 1.0, 1.0, 1.0, 0.0, 0.0, 0.0, 0.0, 0.0, 0.0, 1.0, 0.0, 1.0, 1.0, 0.0, 0.0, 0.0, 0.0, 1.0, 0.0, 1.0, 1.0, 0.0, 0.0, 0.0, 0.0, 1.0, 0.0, 1.0, 1.0, 0.0, 0.0, 0.0, 0.0, 1.0, 0.0, 1.0, 1.0, 0.0, 0.0, 0.0, 0.0, 1.0, 0.0, 1.0, 1.0, 0.0, 0.0, 0.0, 0.0, 1.0, 0.0, 1.0, 1.0, 0.0, 0.0, 0.0, 0.0, 1.0, 0.0, 1.0, 1.0, 0.0, 0.0, 0.0, 0.0, 1.0, 0.0, 1.0, 1.0, 0.0, 0.0, 0.0, 0.0, 1.0, 0.0, 1.0, 1.0, 0.0, 0.0, 0.0, 0.0, 1.0, 0.0, 1.0, 1.0, 0.5, 0.5, 0.5, 0.0, 1.0, 0.0, 1.0, 1.0, 0.0, 0.0, 0.0, 0.0, 1.0, 0.0, 1.0, 1.0, 0.0, 0.0, 0.0, 0.0, 1.0, 0.0, 1.0, 1.0, 1.0, 1.0, 0.0, 0.0, 0.0, 0.0, 0.0, 0.0, 0.0, 0.0, 0.0, 0.0, 1.0, 0.0, 1.0, 1.0, 0.0, 0.0, 0.0, 0.0, 1.0, 0.0, 1.0, 1.0, 0.0, 0.0, 1.0, 0.0, 1.0, 1.0, 1.0, 1.0, 0.0, 0.0, 0.0, 0.0, 1.0, 0.0, 1.0, 1.0, 0.0, 0.0, 0.0, 0.0, 1.0, 0.0, 1.0, 1.0, 0.0, 0.0, 0.0, 0.0, 1.0, 0.0, 1.0, 1.0, 0.0, 0.0, 0.0, 0.0, 1.0, 0.0, 1.0, 1.0, 0.0, 0.0, 0.0, 0.0, 1.0, 0.0, 1.0, 1.0, 0.0, 0.0, 0.0, 0.0, 1.0, 0.0, 1.0, 1.0, 1.0, 0.0, 1.0, 1.0, 0.0, 0.0, 0.0, 0.0, 0.0, 0.0, 0.0, 0.0, 1.0, 0.0, 1.0, 1.0, 0.0, 0.0, 0.0, 0.0, 1.0, 0.0, 1.0, 1.0, 0.0, 0.0, 0.0, 0.0, 1.0, 0.0, 1.0, 1.0, 0.0, 0.0, 0.0, 0.0, 1.0, 0.0, 1.0, 1.0, 0.0, 0.0, 0.0, 0.0, 1.0, 0.0, 1.0, 1.0, 0.0, 0.0, 1.0, 0.0, 1.0, 1.0, 0.0, 0.0, 0.0, 0.0, 0.0, 0.0, 1.0, 0.0, 1.0, 1.0, 0.0, 0.0, 0.0, 0.0, 1.0, 0.0, 1.0, 1.0, 0.0, 0.0, 0.0, 0.0, 1.0, 0.0, 1.0, 1.0, 0.0, 0.0, 1.0, 0.0, 1.0, 1.0, 0.0, 0.0, 0.0, 0.0, 0.0, 0.0, 1.0, 0.0, 0.0, 0.0, 0.0, 0.0, 0.0, 0.0, 1.0, 0.0, 1.0, 1.0, 0.0, 0.0, 0.0, 0.0, 1.0, 0.0, 1.0, 1.0, 0.0, 0.0, 0.0, 0.0, 1.0, 0.0, 1.0, 1.0, 0.0, 0.0, 0.0, 0.0, 1.0, 0.0, 1.0, 1.0, 0.0, 0.0, 0.0, 0.0, 1.0, 0.0, 1.0, 0.0, 0.0, 0.0, 0.0, 0.0, 1.0, 0.0, 1.0, 1.0, 0.0, 0.0, 0.0, 0.0, 1.0, 0.0, 1.0, 1.0, 0.0, 0.0, 0.0, 0.0, 1.0, 0.0, 1.0, 1.0, 0.0, 0.0, 0.0, 0.0, 1.0, 0.0, 1.0, 1.0, 0.0, 0.0, 0.0, 0.0, 1.0, 0.0, 1.0, 1.0, 0.0, 0.0, 0.0, 0.0, 1.0, 0.0, 1.0, 1.0, 0.0, 0.0, 0.0, 0.0, 1.0, 0.0, 1.0, 1.0, 0.0, 0.0, 0.0, 0.0, 1.0, 0.0, 1.0, 1.0, 0.0, 0.0, 0.0, 0.0, 1.0, 0.0, 1.0, 1.0, 0.0, 0.0, 0.0, 0.0, 1.0, 0.0, 1.0, 1.0, 0.0, 0.0, 0.0, 0.0, 1.0, 0.0, 1.0, 1.0, 0.0, 0.0, 0.0, 0.0, 1.0, 0.0, 1.0, 1.0, 0.0, 0.0, 0.0, 0.0, 1.0, 0.0, 1.0, 1.0, 0.0, 0.0, 0.0, 0.0, 1.0, 0.0, 1.0, 1.0, 0.0, 0.0, 0.0, 0.0, 1.0, 0.0, 1.0, 1.0, 1.0, 0.0, 1.0, 0.0, 1.0, 1.0, 0.0, 0.0, 0.0, 0.0, 0.0, 0.0, 1.0, 0.0, 1.0, 1.0, 0.0, 0.0, 0.0, 0.0, 1.0, 0.0, 1.0, 1.0, 0.0, 0.0, 0.0, 0.0, 1.0, 0.0, 1.0, 1.0, 0.0, 0.0, 0.0, 0.0, 1.0, 0.0, 1.0, 0.5, 0.0, 0.0, 1.0, 0.0, 1.0, 0.0, 1.0, 1.0, 0.0, 0.0, 0.0, 0.0, 1.0, 0.0, 1.0, 1.0, 0.0, 0.0, 0.0, 0.0, 1.0, 0.0, 1.0, 0.5, 0.0, 0.0, 0.0, 0.0, 1.0, 0.0, 1.0, 1.0, 0.0, 0.0, 0.0, 0.0, 1.0, 0.0, 1.0, 1.0, 0.0, 0.0, 0.0, 0.0, 1.0, 0.0, 1.0, 1.0, 0.0, 0.0, 0.0, 0.0, 1.0, 0.0, 1.0, 1.0, 0.0, 0.0, 0.0, 0.0, 1.0, 0.0, 1.0, 1.0, 0.0, 0.0, 0.0, 0.0, 1.0, 0.0, 1.0, 1.0, 1.0, 0.0, 1.0, 1.0, 0.0, 0.0, 1.0, 0.0, 0.0, 0.0, 0.0, 0.0, 0.0, 0.0, 1.0, 1.0, 0.0, 0.0, 0.0, 0.0, 1.0, 0.0, 1.0, 1.0, 0.0, 0.0, 0.0, 0.0, 1.0, 0.0, 1.0, 1.0, 0.0, 0.0, 0.0, 0.0, 1.0, 0.0, 1.0, 1.0, 0.0, 0.0, 0.0, 0.0, 1.0, 0.0, 1.0, 1.0, 0.0, 0.0, 0.0, 0.0, 1.0, 0.0, 1.0, 1.0, 0.0, 0.0, 0.0, 0.0, 1.0, 0.0, 1.0, 1.0, 0.0, 0.0, 0.0, 0.0, 1.0, 0.0, 1.0, 1.0, 1.0, 0.0, 1.0, 1.0, 0.0, 0.0, 1.0, 0.0, 0.0, 0.0, 0.0, 0.0, 1.0, 0.0, 1.0, 1.0, 0.0, 0.0, 0.0, 0.0, 1.0, 0.0, 1.0, 1.0, 0.0, 0.0, 0.0, 0.0, 1.0, 0.0, 1.0, 1.0, 0.0, 0.0, 0.0, 0.0, 1.0, 0.0, 1.0, 1.0, 0.0, 0.0, 0.0, 0.0, 1.0, 0.0, 1.0, 1.0, 0.0, 0.0, 0.0, 0.0, 1.0, 0.0, 1.0, 1.0, 0.0, 0.0, 0.0, 0.0, 1.0, 0.0, 1.0, 1.0, 0.0, 0.0, 0.0, 0.0, 1.0, 0.0, 1.0, 1.0, 0.0, 0.0, 0.0, 0.0, 1.0, 0.0, 1.0, 1.0, 0.0, 0.0, 0.0, 0.0, 1.0, 0.0, 1.0, 0.5, 0.0, 0.0, 0.0, 0.0, 1.0, 0.0, 1.0, 1.0, 0.0, 0.0, 0.0, 0.0, 1.0, 0.0, 1.0, 1.0, 0.0, 0.0, 0.0, 0.0, 1.0, 0.0, 1.0, 1.0, 0.0, 0.0, 0.0, 0.0, 1.0, 0.0, 1.0, 1.0, 0.0, 0.0, 0.0, 0.0, 1.0, 0.0, 1.0, 1.0, 0.0, 0.0, 0.0, 0.0, 1.0, 0.0, 1.0, 1.0, 0.0, 0.0, 0.0, 0.0, 1.0, 0.0, 1.0, 1.0, 0.0, 0.0, 0.0, 0.0, 1.0, 0.0, 1.0, 1.0, 0.0, 0.0, 0.0, 0.0, 1.0, 0.0, 1.0, 1.0, 0.0, 0.0, 0.0, 0.0, 1.0, 0.0, 1.0, 1.0, 0.0, 0.0, 0.0, 0.0, 1.0, 0.0, 1.0, 1.0, 0.0, 0.0, 0.0, 0.0, 1.0, 0.0, 1.0, 1.0, 0.0, 0.0, 0.0, 0.0, 1.0, 0.0, 1.0, 1.0, 0.0, 0.0, 0.0, 0.0, 1.0, 0.0, 1.0, 1.0, 0.0, 0.0, 0.0, 0.0, 1.0, 0.0, 1.0, 1.0, 0.0, 0.0, 0.0, 0.0, 1.0, 0.0, 1.0, 1.0, 0.0, 0.0, 0.0, 0.0, 1.0, 0.0, 1.0, 1.0, 0.0, 0.0, 0.0, 0.0, 1.0, 0.0, 1.0, 1.0, 0.0, 0.0, 0.0, 0.0, 1.0, 0.0, 1.0, 1.0, 0.0, 0.0, 0.0, 0.0, 1.0, 0.0, 1.0, 1.0, 0.0, 0.0, 0.0, 0.0, 1.0, 0.0, 1.0, 1.0, 0.0, 0.0, 0.0, 0.0, 1.0, 0.0, 1.0, 1.0, 0.0, 0.0, 0.0, 0.0, 1.0, 0.0, 1.0, 1.0, 0.0, 0.0, 0.0, 0.0, 1.0, 0.0, 1.0, 1.0, 0.0, 0.0, 0.0, 0.0, 1.0, 0.0, 1.0, 1.0, 0.0, 0.0, 0.0, 0.0, 1.0, 0.0, 1.0, 1.0, 0.0, 0.0, 0.0, 0.0, 1.0, 0.0, 1.0, 1.0, 0.0, 0.0, 0.0, 0.0, 1.0, 0.0, 1.0, 1.0, 0.0, 0.0, 0.0, 0.0, 1.0, 0.0, 1.0, 1.0, 0.0, 0.0, 0.0, 0.0, 1.0, 0.0, 1.0, 1.0, 0.0, 0.0, 0.0, 0.0, 1.0, 0.0, 1.0, 1.0, 0.0, 0.0, 0.0, 0.0, 1.0, 0.0, 1.0, 1.0, 0.0, 0.0, 0.0, 0.0, 1.0, 0.0, 1.0, 1.0, 0.0, 0.0, 0.0, 0.0, 1.0, 0.0, 1.0, 1.0, 0.0, 0.0, 0.0, 0.0, 1.0, 0.0, 1.0, 1.0, 0.0, 0.0, 0.0, 0.0, 1.0, 0.0, 1.0, 1.0, 0.0, 0.0, 0.0, 0.0, 1.0, 0.0, 1.0, 1.0, 0.0, 0.0, 0.0, 0.0, 1.0, 0.0, 1.0, 1.0, 0.0, 0.0, 0.0, 0.0, 1.0, 0.0, 1.0, 1.0, 0.0, 0.0, 0.0, 0.0, 1.0, 0.0, 1.0, 1.0, 0.0, 0.0, 0.0, 0.0, 1.0, 0.0, 1.0, 1.0, 0.0, 0.0, 0.0, 0.0, 1.0, 0.0, 1.0, 1.0, 0.0, 0.0, 0.0, 0.0, 1.0, 0.0, 1.0, 1.0, 1.0, 1.0, 1.0, 1.0, 0.0, 0.0, 1.0, 0.0, 0.0, 0.0, 0.0, 0.0, 1.0, 0.0, 1.0, 1.0, 0.0, 0.0, 0.0, 0.0, 1.0, 0.0, 1.0, 0.5, 0.0, 0.0, 0.0, 0.0, 1.0, 0.0, 1.0, 1.0, 1.0, 0.0, 1.0, 1.0, 0.0, 0.0, 0.0, 0.0, 0.0, 0.0, 0.0, 0.0, 1.0, 0.5, 1.0, 1.0, 0.0, 0.0, 0.0, 0.0, 1.0, 0.5, 1.0, 1.0, 0.0, 0.0, 0.0, 0.0, 1.0, 0.5, 1.0, 1.0, 0.0, 0.0, 0.0, 0.0, 1.0, 0.5, 1.0, 1.0, 0.0, 0.0, 0.0, 0.0, 0.5, 0.0, 0.5, 0.5, 0.0, 0.0, 0.0, 0.0, 1.0, 0.0, 1.0, 1.0, 0.0, 0.0, 1.0, 1.0, 1.0, 0.0, 0.0, 0.0, 0.0, 0.0, 0.0, 0.0, 1.0, 1.0, 0.0, 0.0, 0.0, 0.0, 1.0, 1.0, 1.0, 0.0, 0.0, 0.0, 0.0, 0.0, 1.0, 1.0, 1.0, 0.0, 0.0, 0.0, 0.0, 0.0, 1.0, 1.0, 1.0, 0.0, 1.0, 0.0, 0.0, 0.0, 1.0, 1.0, 1.0, 0.0, 0.0, 0.0, 0.0, 0.0, 1.0, 1.0, 1.0, 0.0, 0.0, 0.0, 0.0, 0.0, 1.0, 1.0, 1.0, 0.0, 0.0, 0.0, 0.0, 0.0, 1.0, 1.0, 1.0, 0.0, 0.0, 0.0, 0.0, 0.0, 1.0, 1.0, 1.0, 0.0, 0.0, 0.0, 0.0, 0.0, 1.0, 1.0, 1.0, 0.0, 0.0, 0.0, 0.0, 0.0, 1.0, 1.0, 1.0, 0.0, 0.0, 0.0, 0.0, 0.0, 1.0, 1.0, 1.0, 0.0, 0.0, 0.0, 0.0, 0.0, 1.0, 1.0, 1.0, 0.0, 0.0, 0.0, 0.0, 0.0, 1.0, 1.0, 1.0, 0.0, 0.0, 0.0, 0.0, 0.0, 1.0, 1.0, 1.0, 0.0, 0.0, 0.0, 1.0, 0.0, 0.0, 0.0, 0.0, 0.0, 1.0, 1.0, 0.0, 0.0, 1.0, 1.0, 1.0, 0.0, 0.0, 0.0, 0.0, 0.0, 1.0, 1.0, 1.0, 0.0, 0.0, 0.0, 0.0, 0.0, 1.0, 1.0, 1.0, 0.0, 0.0, 0.0, 0.0, 0.0, 1.0, 1.0, 1.0, 0.0, 0.0, 0.0, 0.0, 0.0, 1.0, 1.0, 1.0, 0.0, 0.0, 0.0, 0.0, 0.0, 1.0, 1.0, 1.0, 0.0, 0.0, 0.0, 0.0, 0.0, 1.0, 1.0, 1.0, 0.0, 0.0, 0.0, 1.0, 0.0, 0.0, 0.0, 1.0, 1.0, 1.0, 1.0, 0.0, 0.0, 1.0, 1.0, 1.0, 0.0, 0.0, 0.0, 0.0, 0.0, 1.0, 1.0, 1.0, 0.0, 0.0, 0.0, 0.0, 0.0, 1.0, 1.0, 1.0, 0.0, 0.0, 0.0, 0.0, 0.0, 1.0, 1.0, 1.0, 0.0, 0.0, 0.0, 0.0, 0.0, 1.0, 1.0, 1.0, 0.0, 0.0, 0.0, 0.0, 0.0, 1.0, 1.0, 1.0, 0.0, 0.0, 0.0, 0.0, 0.0, 1.0, 1.0, 1.0, 0.0, 0.0, 0.0, 0.0, 0.0, 1.0, 1.0, 1.0, 0.0, 0.0, 0.0, 0.0, 0.0, 1.0, 1.0, 1.0, 0.0, 0.0, 0.0, 0.0, 0.0, 1.0, 1.0, 1.0, 0.0, 0.0, 0.0, 0.5, 0.5, 1.0, 1.0, 1.0, 0.0, 0.5, 0.0, 0.0, 0.0, 1.0, 1.0, 1.0, 0.0, 0.0, 0.0, 0.0, 0.0, 1.0, 1.0, 1.0, 0.0, 0.0, 0.0, 1.0, 1.0, 0.0, 0.0, 0.0, 0.0, 0.0, 0.0, 0.0, 0.0, 1.0, 1.0, 1.0, 0.0, 0.0, 0.0, 0.0, 0.0, 1.0, 1.0, 1.0, 0.0, 0.0, 0.0, 0.0, 0.0, 1.0, 1.0, 1.0, 1.0, 1.0, 0.0, 0.0, 0.0, 1.0, 1.0, 1.0, 0.0, 0.0, 0.0, 0.0, 0.0, 1.0, 1.0, 1.0, 0.0, 0.0, 0.0, 0.0, 0.0, 1.0, 1.0, 1.0, 0.0, 0.0, 0.0, 0.0, 0.0, 1.0, 1.0, 1.0, 0.0, 0.0, 0.0, 0.0, 0.0, 1.0, 1.0, 1.0, 0.0, 0.0, 0.0, 0.0, 0.0, 1.0, 1.0, 1.0, 0.0, 0.0, 0.0, 1.0, 0.0, 0.0, 0.0, 0.0, 0.0, 1.0, 1.0, 0.0, 0.0, 1.0, 1.0, 1.0, 0.0, 0.0, 0.0, 0.0, 0.0, 1.0, 1.0, 1.0, 0.0, 0.0, 0.0, 0.0, 0.0, 1.0, 1.0, 1.0, 0.0, 0.0, 0.0, 0.0, 0.0, 1.0, 1.0, 1.0, 0.0, 0.0, 0.0, 0.0, 0.0, 1.0, 1.0, 1.0, 0.0, 0.0, 0.0, 0.0, 0.0, 0.0, 0.0, 1.0, 1.0, 1.0, 0.0, 0.0, 0.0, 1.0, 1.0, 1.0, 0.0, 0.0, 0.0, 0.0, 0.0, 1.0, 1.0, 1.0, 0.0, 0.0, 0.0, 0.0, 0.0, 1.0, 1.0, 1.0, 0.0, 0.0, 0.0, 0.0, 0.0, 0.0, 0.0, 1.0, 1.0, 1.0, 0.0, 0.0, 0.0, 0.0, 0.0, 1.0, 0.0, 0.0, 0.0, 0.0, 0.0, 1.0, 1.0, 1.0, 0.0, 0.0, 0.0, 0.0, 0.0, 1.0, 1.0, 1.0, 0.0, 0.0, 0.0, 0.0, 0.0, 1.0, 1.0, 1.0, 0.0, 0.0, 0.0, 0.0, 0.0, 1.0, 1.0, 1.0, 0.0, 0.0, 0.0, 0.0, 0.0, 1.0, 0.0, 1.0, 0.0, 0.0, 0.0, 0.0, 0.0, 1.0, 1.0, 1.0, 0.0, 0.0, 0.0, 0.0, 0.0, 1.0, 1.0, 1.0, 0.0, 0.0, 0.0, 0.0, 0.0, 1.0, 1.0, 1.0, 0.0, 0.0, 0.0, 0.0, 0.0, 1.0, 1.0, 1.0, 0.0, 0.0, 0.0, 0.0, 0.0, 1.0, 1.0, 1.0, 0.0, 0.0, 0.0, 0.0, 0.0, 1.0, 1.0, 1.0, 0.0, 0.0, 0.0, 0.0, 0.0, 1.0, 1.0, 1.0, 0.0, 0.0, 0.0, 0.0, 0.0, 1.0, 1.0, 1.0, 0.0, 0.0, 0.0, 0.0, 0.0, 1.0, 1.0, 1.0, 0.0, 0.0, 0.0, 0.0, 0.0, 1.0, 1.0, 1.0, 0.0, 0.0, 0.0, 0.0, 0.0, 1.0, 1.0, 1.0, 0.0, 0.0, 0.0, 0.0, 0.0, 1.0, 1.0, 1.0, 0.0, 0.0, 0.0, 0.0, 0.0, 1.0, 1.0, 1.0, 0.0, 0.0, 0.0, 0.0, 0.0, 1.0, 1.0, 1.0, 0.0, 0.0, 0.0, 0.0, 0.0, 1.0, 1.0, 1.0, 0.0, 0.0, 0.0, 1.0, 0.0, 0.0, 0.0, 1.0, 1.0, 1.0, 0.0, 0.0, 0.0, 1.0, 1.0, 1.0, 0.0, 0.0, 0.0, 0.0, 0.0, 1.0, 1.0, 1.0, 0.0, 0.0, 0.0, 0.0, 0.0, 1.0, 1.0, 1.0, 0.0, 0.0, 0.0, 0.0, 0.0, 1.0, 0.5, 1.0, 0.0, 0.0, 0.0, 0.0, 0.0, 1.0, 1.0, 1.0, 0.0, 1.0, 0.0, 0.0, 0.0, 1.0, 1.0, 1.0, 0.0, 0.0, 0.0, 0.0, 0.0, 1.0, 0.5, 1.0, 0.0, 0.0, 0.0, 0.0, 0.0, 1.0, 1.0, 1.0, 0.0, 0.0, 0.0, 0.0, 0.0, 1.0, 1.0, 1.0, 0.0, 0.0, 0.0, 0.0, 0.0, 1.0, 1.0, 1.0, 0.0, 0.0, 0.0, 0.0, 0.0, 1.0, 1.0, 1.0, 0.0, 0.0, 0.0, 0.0, 0.0, 1.0, 1.0, 1.0, 0.0, 0.0, 0.0, 0.0, 0.0, 1.0, 1.0, 1.0, 0.0, 0.0, 0.0, 1.0, 0.0, 1.0, 0.0, 0.0, 0.0, 1.0, 1.0, 0.0, 0.0, 1.0, 1.0, 0.0, 0.0, 0.0, 0.0, 0.0, 0.0, 1.0, 1.0, 1.0, 0.0, 0.0, 0.0, 0.0, 0.0, 1.0, 1.0, 1.0, 0.0, 0.0, 0.0, 0.0, 0.0, 1.0, 1.0, 1.0, 0.0, 0.0, 0.0, 0.0, 0.0, 1.0, 1.0, 1.0, 0.0, 0.0, 0.0, 0.0, 0.0, 1.0, 1.0, 1.0, 0.0, 0.0, 0.0, 0.0, 0.0, 1.0, 1.0, 1.0, 0.0, 0.0, 0.0, 0.0, 0.0, 1.0, 1.0, 1.0, 0.0, 0.0, 0.0, 1.0, 0.0, 1.0, 0.0, 0.0, 0.0, 1.0, 1.0, 0.0, 0.0, 1.0, 1.0, 1.0, 0.0, 0.0, 0.0, 0.0, 0.0, 1.0, 1.0, 1.0, 0.0, 0.0, 0.0, 0.0, 0.0, 1.0, 1.0, 1.0, 0.0, 0.0, 0.0, 0.0, 0.0, 1.0, 1.0, 1.0, 0.0, 0.0, 0.0, 0.0, 0.0, 1.0, 1.0, 1.0, 0.0, 0.0, 0.0, 0.0, 0.0, 1.0, 1.0, 1.0, 0.0, 0.0, 0.0, 0.0, 0.0, 1.0, 1.0, 1.0, 0.0, 0.0, 0.0, 0.0, 0.0, 1.0, 1.0, 1.0, 0.0, 0.0, 0.0, 0.0, 0.0, 1.0, 1.0, 1.0, 0.0, 0.0, 0.0, 0.0, 0.0, 1.0, 0.5, 1.0, 0.0, 0.0, 0.0, 0.0, 0.0, 1.0, 1.0, 1.0, 0.0, 0.0, 0.0, 0.0, 0.0, 1.0, 1.0, 1.0, 0.0, 0.0, 0.0, 0.0, 0.0, 1.0, 1.0, 1.0, 0.0, 0.0, 0.0, 0.0, 0.0, 1.0, 1.0, 1.0, 0.0, 0.0, 0.0, 0.0, 0.0, 1.0, 1.0, 1.0, 0.0, 0.0, 0.0, 0.0, 0.0, 1.0, 1.0, 1.0, 0.0, 0.0, 0.0, 0.0, 0.0, 1.0, 1.0, 1.0, 0.0, 0.0, 0.0, 0.0, 0.0, 1.0, 1.0, 1.0, 0.0, 0.0, 0.0, 0.0, 0.0, 1.0, 1.0, 1.0, 0.0, 0.0, 0.0, 0.0, 0.0, 1.0, 1.0, 1.0, 0.0, 0.0, 0.0, 0.0, 0.0, 1.0, 1.0, 1.0, 0.0, 0.0, 0.0, 0.0, 0.0, 1.0, 1.0, 1.0, 0.0, 0.0, 0.0, 0.0, 0.0, 1.0, 1.0, 1.0, 0.0, 0.0, 0.0, 0.0, 0.0, 1.0, 1.0, 1.0, 0.0, 0.0, 0.0, 0.0, 0.0, 1.0, 1.0, 1.0, 0.0, 0.0, 0.0, 0.0, 0.0, 1.0, 1.0, 1.0, 0.0, 0.0, 0.0, 0.0, 0.0, 1.0, 1.0, 1.0, 0.0, 0.0, 0.0, 0.0, 0.0, 1.0, 1.0, 1.0, 0.0, 0.0, 0.0, 0.0, 0.0, 1.0, 1.0, 1.0, 0.0, 0.0, 0.0, 0.0, 0.0, 1.0, 1.0, 1.0, 0.0, 0.0, 0.0, 0.0, 0.0, 1.0, 1.0, 1.0, 0.0, 0.0, 0.0, 0.0, 0.0, 1.0, 1.0, 1.0, 0.0, 0.0, 0.0, 0.0, 0.0, 1.0, 1.0, 1.0, 0.0, 0.0, 0.0, 0.0, 0.0, 1.0, 1.0, 1.0, 0.0, 0.0, 0.0, 0.0, 0.0, 1.0, 1.0, 1.0, 0.0, 0.0, 0.0, 0.0, 0.0, 1.0, 1.0, 1.0, 0.0, 0.0, 0.0, 0.0, 0.0, 1.0, 1.0, 1.0, 0.0, 0.0, 0.0, 0.0, 0.0, 1.0, 1.0, 1.0, 0.0, 0.0, 0.0, 0.0, 0.0, 1.0, 1.0, 1.0, 0.0, 0.0, 0.0, 0.0, 0.0, 1.0, 1.0, 1.0, 0.0, 0.0, 0.0, 0.0, 0.0, 1.0, 1.0, 1.0, 0.0, 0.0, 0.0, 0.0, 0.0, 1.0, 1.0, 1.0, 0.0, 0.0, 0.0, 0.0, 0.0, 1.0, 1.0, 1.0, 0.0, 0.0, 0.0, 0.0, 0.0, 1.0, 1.0, 1.0, 0.0, 0.0, 0.0, 0.0, 0.0, 1.0, 1.0, 1.0, 0.0, 0.0, 0.0, 0.0, 0.0, 1.0, 1.0, 1.0, 0.0, 0.0, 0.0, 0.0, 0.0, 1.0, 1.0, 1.0, 0.0, 0.0, 0.0, 0.0, 0.0, 1.0, 1.0, 1.0, 0.0, 0.0, 0.0, 0.0, 0.0, 1.0, 1.0, 1.0, 0.0, 0.0, 0.0, 0.0, 0.0, 1.0, 1.0, 1.0, 0.0, 0.0, 0.0, 0.0, 0.0, 1.0, 1.0, 1.0, 0.0, 0.0, 0.0, 0.0, 0.0, 1.0, 1.0, 1.0, 0.0, 0.0, 0.0, 0.0, 0.0, 1.0, 1.0, 1.0, 0.0, 0.0, 0.0, 1.0, 1.0, 1.0, 0.0, 0.0, 0.0, 1.0, 1.0, 0.0, 0.0, 1.0, 1.0, 1.0, 0.0, 0.0, 0.0, 0.0, 0.0, 1.0, 0.5, 1.0, 0.0, 0.0, 0.0, 0.0, 0.0, 1.0, 1.0, 1.0, 0.0, 0.0, 0.0, 1.0, 0.0, 0.0, 0.0, 0.0, 0.0, 1.0, 1.0, 0.0, 0.0, 1.0, 1.0, 1.0, 0.5, 0.0, 0.0, 0.0, 0.0, 1.0, 1.0, 1.0, 0.5, 0.0, 0.0, 0.0, 0.0, 1.0, 1.0, 1.0, 0.5, 0.0, 0.0, 0.0, 0.0, 1.0, 1.0, 1.0, 0.5, 0.0, 0.0, 0.0, 0.0, 0.5, 0.5, 0.5, 0.0, 0.0, 0.0, 0.0, 0.0, 1.0, 1.0, 1.0, 0.0, 0.0, 0.0])
_uv.active_render = True
_uv = me_cube_001.uv_layers.new(name='UVMap')
_uv.uv.foreach_set('vector', [0.6491, 0.02894, 0.6486, 0.04529, 0.6369, 0.04452, 0.6373, 0.0282, 0.7923, 0.1353, 0.8074, 0.1219, 0.8188, 0.5015, 0.8029, 0.4985, 0.7226, 0.2048, 0.7276, 0.1848, 0.7526, 0.1819, 0.7505, 0.2021, 0.8405, 0.02682, 0.852, 0.01273, 0.8564, 0.05098, 0.8423, 0.03924, 0.978, 0.1674, 0.9779, 0.2338, 0.9575, 0.2178, 0.9576, 0.1673, 0.9777, 0.07623, 0.9584, 0.07615, 0.953, 0.01278, 0.97, 0.01285, 0.4007, 0.2276, 0.4036, 0.2519, 0.3815, 0.234, 0.383, 0.2216, 0.6287, 0.576, 0.6342, 0.5563, 0.6493, 0.553, 0.642, 0.5742, 0.635, 0.5244, 0.6434, 0.2255, 0.6585, 0.2254, 0.6501, 0.5243, 0.4697, 0.536, 0.4697, 0.558, 0.4537, 0.558, 0.4537, 0.536, 0.8688, 0.5497, 0.8683, 0.3874, 0.8903, 0.3874, 0.8882, 0.5498, 0.1362, 0.4188, 0.1362, 0.1685, 0.1091, 0.1686, 0.1091, 0.4188, 0.4007, 0.2276, 0.4187, 0.2345, 0.4197, 0.2577, 0.4036, 0.2519, 0.8675, 0.5799, 0.8688, 0.5497, 0.8882, 0.5498, 0.8879, 0.572, 0.3931, 0.1327, 0.412, 0.14, 0.4187, 0.2345, 0.4007, 0.2276, 0.4243, 0.1319, 0.4111, 0.1278, 0.4102, 0.0957, 0.4233, 0.09979, 0.7038, 0.4542, 0.6812, 0.4537, 0.6798, 0.2541, 0.7001, 0.2544, 0.8187, 0.5523, 0.8188, 0.5335, 0.8369, 0.5336, 0.8369, 0.5523, 0.6645, 0.04517, 0.6486, 0.04529, 0.6491, 0.02894, 0.6633, 0.02892, 0.8894, 0.2221, 0.8693, 0.2074, 0.8694, 0.186, 0.889, 0.186, 0.5853, 0.2071, 0.4424, 0.1625, 0.4243, 0.1319, 0.5627, 0.1751, 0.8335, 0.05201, 0.8423, 0.03924, 0.8564, 0.05098, 0.8409, 0.06825, 0.79, 0.1036, 0.8015, 0.09054, 0.8067, 0.1067, 0.7918, 0.1266, 0.7261, 0.2481, 0.7399, 0.2474, 0.7403, 0.2602, 0.7262, 0.2608, 0.8693, 0.2074, 0.8894, 0.2221, 0.8903, 0.3413, 0.8683, 0.3412, 0.6342, 0.5563, 0.6287, 0.576, 0.5261, 0.5602, 0.5242, 0.5424, 0.9277, 0.373, 0.9277, 0.3933, 0.9205, 0.3933, 0.9205, 0.373, 0.8903, 0.3874, 0.8683, 0.3874, 0.8683, 0.3664, 0.8903, 0.3664, 0.711, 0.04757, 0.7874, 0.04757, 0.7874, 0.07246, 0.711, 0.07246, 0.1622, 0.04035, 0.1658, 0.0108, 0.1802, 0.02724, 0.1786, 0.03668, 0.7817, 0.1087, 0.79, 0.1036, 0.7918, 0.1266, 0.7833, 0.1262, 0.66, 0.1743, 0.6748, 0.175, 0.6765, 0.1912, 0.6592, 0.203, 0.8015, 0.09054, 0.8335, 0.05201, 0.8409, 0.06825, 0.8067, 0.1067, 0.7918, 0.1266, 0.8067, 0.1067, 0.8074, 0.1219, 0.7923, 0.1353, 0.1622, 0.04035, 0.1786, 0.03668, 0.1895, 0.05085, 0.1815, 0.06109, 0.05974, 0.1365, 0.1092, 0.159, 0.1091, 0.1498, 0.05959, 0.1272, 0.2524, 0.1329, 0.2538, 0.1193, 0.383, 0.2216, 0.3815, 0.234, 0.5485, 0.2121, 0.5671, 0.2118, 0.5673, 0.221, 0.5488, 0.2212, 0.2219, 0.4494, 0.221, 0.4233, 0.2399, 0.4279, 0.2409, 0.454, 0.1846, 0.1403, 0.2053, 0.1406, 0.2055, 0.3833, 0.1848, 0.383, 0.8369, 0.5523, 0.8369, 0.5336, 0.8528, 0.5559, 0.8467, 0.5722, 0.3185, 0.2619, 0.3185, 0.4319, 0.3079, 0.4304, 0.3074, 0.271, 0.2003, 0.4414, 0.2219, 0.4494, 0.2225, 0.4647, 0.2009, 0.4567, 0.9574, 0.4532, 0.9778, 0.4532, 0.9778, 0.4708, 0.9576, 0.4698, 0.978, 0.1674, 0.9576, 0.1673, 0.9577, 0.144, 0.978, 0.144, 0.8683, 0.3412, 0.8903, 0.3413, 0.8903, 0.3664, 0.8683, 0.3664, 0.4697, 0.504, 0.4537, 0.504, 0.4537, 0.4962, 0.4697, 0.4962, 0.8028, 0.5492, 0.8028, 0.5305, 0.8188, 0.5335, 0.8187, 0.5523, 0.7346, 0.5277, 0.7343, 0.5509, 0.6493, 0.553, 0.6501, 0.5243, 0.4697, 0.536, 0.4537, 0.536, 0.4537, 0.504, 0.4697, 0.504, 0.2078, 0.5276, 0.2077, 0.5496, 0.19, 0.5494, 0.1902, 0.5275, 0.1848, 0.383, 0.2055, 0.3833, 0.2048, 0.4047, 0.1841, 0.4044, 0.9778, 0.3933, 0.9575, 0.3933, 0.9575, 0.3731, 0.9778, 0.3731, 0.3745, 0.4403, 0.3775, 0.327, 0.393, 0.3274, 0.3937, 0.4403, 0.3071, 0.4948, 0.3061, 0.4765, 0.3647, 0.4987, 0.3657, 0.517, 0.8697, 0.07426, 0.8881, 0.07419, 0.8881, 0.09943, 0.8698, 0.0995, 0.4424, 0.1625, 0.4285, 0.1584, 0.4111, 0.1278, 0.4243, 0.1319, 0.4474, 0.2241, 0.4382, 0.226, 0.4391, 0.2069, 0.452, 0.2006, 0.8894, 0.2221, 0.889, 0.186, 0.9305, 0.2453, 0.9307, 0.2799, 0.5059, 0.5317, 0.5066, 0.4188, 0.5218, 0.405, 0.5225, 0.5317, 0.644, 0.203, 0.6448, 0.1743, 0.66, 0.1743, 0.6592, 0.203, 0.3415, 0.4217, 0.3521, 0.4204, 0.354, 0.4567, 0.3434, 0.4579, 0.7236, 0.462, 0.7231, 0.4335, 0.7397, 0.4328, 0.7403, 0.4626, 0.9778, 0.4532, 0.9574, 0.4532, 0.9574, 0.4318, 0.9778, 0.4318, 0.8028, 0.5305, 0.8029, 0.4985, 0.8188, 0.5015, 0.8188, 0.5335, 0.507, 0.3845, 0.5078, 0.3026, 0.5217, 0.3027, 0.5218, 0.3847, 0.2829, 0.5354, 0.2827, 0.5574, 0.2723, 0.5573, 0.2725, 0.5354, 0.04764, 0.3443, 0.04753, 0.3541, 0.02267, 0.354, 0.02277, 0.3442, 0.3335, 0.0811, 0.3335, 0.09401, 0.3264, 0.09111, 0.3265, 0.0782, 0.7343, 0.5509, 0.7346, 0.5277, 0.7482, 0.5283, 0.7478, 0.5505, 0.7505, 0.2021, 0.7526, 0.1819, 0.7799, 0.1877, 0.778, 0.2079, 0.4102, 0.0957, 0.4111, 0.1278, 0.3921, 0.1206, 0.3931, 0.1079, 0.7231, 0.4335, 0.7262, 0.2608, 0.7403, 0.2602, 0.7397, 0.4328, 0.7715, 0.4519, 0.7704, 0.2484, 0.7839, 0.2398, 0.7821, 0.4503, 0.978, 0.144, 0.9577, 0.144, 0.9578, 0.1051, 0.9781, 0.1052, 0.9204, 0.6584, 0.9517, 0.6507, 0.9702, 0.6611, 0.9209, 0.6831, 0.6139, 0.2099, 0.5853, 0.2071, 0.5627, 0.1751, 0.5951, 0.1724, 0.3071, 0.4948, 0.2414, 0.4693, 0.2409, 0.454, 0.3061, 0.4765, 0.01974, 0.5333, 0.03788, 0.5335, 0.03773, 0.5554, 0.01959, 0.5553, 0.02267, 0.01274, 0.04756, 0.01268, 0.04767, 0.03403, 0.02278, 0.03408, 0.5673, 0.221, 0.5661, 0.448, 0.5475, 0.4482, 0.5488, 0.2212, 0.6139, 0.2099, 0.5951, 0.1724, 0.6325, 0.1545, 0.6383, 0.1841, 0.6448, 0.1743, 0.6482, 0.05997, 0.664, 0.05987, 0.66, 0.1743, 0.5488, 0.5031, 0.5485, 0.4836, 0.567, 0.4833, 0.5673, 0.504, 0.04875, 0.2413, 0.04863, 0.249, 0.02375, 0.2488, 0.02379, 0.2413, 0.2235, 0.1187, 0.242, 0.1363, 0.2399, 0.4279, 0.221, 0.4233, 0.7038, 0.2191, 0.7001, 0.2544, 0.6798, 0.2541, 0.6878, 0.2192, 0.04875, 0.2413, 0.04868, 0.2339, 0.09428, 0.2521, 0.09429, 0.2595, 0.9777, 0.07623, 0.9781, 0.1052, 0.9578, 0.1051, 0.9584, 0.07615, 0.5476, 0.5143, 0.5488, 0.5031, 0.5673, 0.504, 0.5662, 0.5152, 0.9596, 0.6295, 0.9781, 0.6399, 0.9702, 0.6611, 0.9517, 0.6507, 0.1902, 0.5275, 0.19, 0.5494, 0.1791, 0.5494, 0.1792, 0.5274, 0.3931, 0.1079, 0.3921, 0.1206, 0.3625, 0.106, 0.3625, 0.09305, 0.7023, 0.03863, 0.7023, 0.02266, 0.7948, 0.007652, 0.7918, 0.02294, 0.2631, 0.2095, 0.2882, 0.2587, 0.2827, 0.4182, 0.2631, 0.42, 0.7704, 0.2484, 0.7715, 0.4519, 0.7657, 0.45, 0.7657, 0.2801, 0.04843, 0.268, 0.04764, 0.3443, 0.02277, 0.3442, 0.02357, 0.2679, 0.4537, 0.536, 0.4537, 0.558, 0.3436, 0.558, 0.3182, 0.5357, 0.09287, 0.03393, 0.04767, 0.03403, 0.04756, 0.01268, 0.09278, 0.01479, 0.2239, 0.1066, 0.2297, 0.09571, 0.2438, 0.1115, 0.2423, 0.1294, 0.5001, 0.536, 0.5001, 0.558, 0.4697, 0.558, 0.4697, 0.536, 0.9778, 0.4318, 0.9574, 0.4318, 0.9575, 0.3933, 0.9778, 0.3933, 0.04863, 0.249, 0.04843, 0.268, 0.02357, 0.2679, 0.02375, 0.2488, 0.2077, 0.5496, 0.2078, 0.5276, 0.2576, 0.5352, 0.2574, 0.5572, 0.7023, 0.03863, 0.6893, 0.0409, 0.6889, 0.02483, 0.7023, 0.02266, 0.2423, 0.1294, 0.2438, 0.1115, 0.2538, 0.1193, 0.2524, 0.1329, 0.1658, 0.0108, 0.181, 0.006156, 0.1873, 0.02528, 0.1802, 0.02724, 0.7874, 0.04757, 0.7972, 0.04757, 0.7972, 0.07246, 0.7874, 0.07246, 0.9575, 0.3731, 0.9575, 0.3933, 0.9277, 0.3933, 0.9277, 0.373, 0.3921, 0.1206, 0.4111, 0.1278, 0.412, 0.14, 0.3931, 0.1327, 0.04767, 0.03403, 0.04868, 0.2339, 0.02375, 0.2338, 0.02278, 0.03408, 0.6893, 0.0409, 0.6645, 0.04517, 0.6633, 0.02892, 0.6889, 0.02483, 0.6482, 0.05997, 0.6486, 0.04529, 0.6645, 0.04517, 0.664, 0.05987, 0.1362, 0.159, 0.1362, 0.1496, 0.1091, 0.1498, 0.1092, 0.159, 0.2917, 0.5355, 0.2916, 0.5574, 0.2827, 0.5574, 0.2829, 0.5354, 0.5627, 0.1751, 0.4243, 0.1319, 0.4233, 0.09979, 0.5496, 0.1281, 0.3625, 0.09305, 0.3625, 0.106, 0.3335, 0.09401, 0.3335, 0.0811, 0.8694, 0.186, 0.8698, 0.0995, 0.8881, 0.09943, 0.889, 0.186, 0.6748, 0.175, 0.7817, 0.1087, 0.7833, 0.1262, 0.6765, 0.1912, 0.1506, 0.2535, 0.1685, 0.2539, 0.1649, 0.4321, 0.1491, 0.4319, 0.4498, 0.2449, 0.4698, 0.3966, 0.4572, 0.4067, 0.4377, 0.2437, 0.2725, 0.5354, 0.2723, 0.5573, 0.2574, 0.5572, 0.2576, 0.5352, 0.3606, 0.06416, 0.3643, 0.02036, 0.4058, 0.02831, 0.4021, 0.07211, 0.354, 0.2652, 0.3521, 0.4204, 0.3415, 0.4217, 0.343, 0.2557, 0.3745, 0.4403, 0.3937, 0.4403, 0.3937, 0.4855, 0.3745, 0.4855, 0.8675, 0.5799, 0.8879, 0.572, 0.9054, 0.5871, 0.8914, 0.6072, 0.548, 0.4673, 0.5666, 0.4671, 0.567, 0.4833, 0.5485, 0.4836, 0.1345, 0.4607, 0.1466, 0.4507, 0.1645, 0.4509, 0.1435, 0.4836, 0.507, 0.3845, 0.5066, 0.4188, 0.4753, 0.4737, 0.4755, 0.4409, 0.7111, 0.2079, 0.7087, 0.1902, 0.7276, 0.1848, 0.7226, 0.2048, 0.4498, 0.2449, 0.4377, 0.2437, 0.4382, 0.226, 0.4474, 0.2241, 0.5475, 0.4482, 0.5661, 0.448, 0.5666, 0.4671, 0.548, 0.4673, 0.4572, 0.4067, 0.4563, 0.4295, 0.4262, 0.4272, 0.427, 0.4046, 0.5066, 0.4188, 0.507, 0.3845, 0.5218, 0.3847, 0.5218, 0.405, 0.6373, 0.0282, 0.6369, 0.04452, 0.5242, 0.03721, 0.5245, 0.02086, 0.393, 0.3274, 0.3775, 0.327, 0.3771, 0.2547, 0.3925, 0.2552, 0.1817, 0.4544, 0.2003, 0.4414, 0.2009, 0.4567, 0.1896, 0.4704, 0.8914, 0.6072, 0.9054, 0.5871, 0.9307, 0.5923, 0.9274, 0.6147, 0.888, 0.04567, 0.8697, 0.04574, 0.8679, 0.01979, 0.8861, 0.01753, 0.6342, 0.5563, 0.635, 0.5244, 0.6501, 0.5243, 0.6493, 0.553, 0.1848, 0.1345, 0.2055, 0.1348, 0.2053, 0.1406, 0.1846, 0.1403, 0.6812, 0.4537, 0.7038, 0.4542, 0.702, 0.4844, 0.6794, 0.4838, 0.1466, 0.4507, 0.1491, 0.4319, 0.1649, 0.4321, 0.1645, 0.4509, 0.7478, 0.5505, 0.7482, 0.5283, 0.8028, 0.5305, 0.8028, 0.5492, 0.4563, 0.4295, 0.4572, 0.4067, 0.4698, 0.3966, 0.4698, 0.4167, 0.8881, 0.07419, 0.8697, 0.07426, 0.8697, 0.04574, 0.888, 0.04567, 0.3182, 0.5357, 0.3436, 0.558, 0.2916, 0.5574, 0.2917, 0.5355, 0.4769, 0.2669, 0.5223, 0.2603, 0.5199, 0.2228, 0.4745, 0.2293, 0.1792, 0.5274, 0.1791, 0.5494, 0.03773, 0.5554, 0.03788, 0.5335, 0.4463, 0.1729, 0.452, 0.2006, 0.4391, 0.2069, 0.4333, 0.1789, 0.1134, 0.4614, 0.1345, 0.4607, 0.1435, 0.4836, 0.1135, 0.4846, 0.2235, 0.1187, 0.2239, 0.1066, 0.2423, 0.1294, 0.242, 0.1363, 0.8343, 0.02123, 0.8388, 0.0002778, 0.852, 0.01273, 0.8405, 0.02682, 0.5951, 0.1724, 0.5627, 0.1751, 0.5496, 0.1281, 0.5864, 0.1184, 0.9576, 0.4698, 0.9778, 0.4708, 0.9781, 0.6399, 0.9596, 0.6295, 0.4036, 0.2519, 0.4197, 0.2577, 0.4247, 0.302, 0.4119, 0.2971, 0.7918, 0.02294, 0.7948, 0.007652, 0.8388, 0.0002778, 0.8343, 0.02123, 0.2225, 0.4647, 0.2219, 0.4494, 0.2409, 0.454, 0.2414, 0.4693, 0.9778, 0.3731, 0.9575, 0.3731, 0.9575, 0.2178, 0.9779, 0.2338, 0.6437, 0.2143, 0.644, 0.203, 0.6592, 0.203, 0.6587, 0.2142, 0.4021, 0.07211, 0.4058, 0.02831, 0.5141, 0.03253, 0.5177, 0.07211, 0.2297, 0.09571, 0.2239, 0.1066, 0.1815, 0.06109, 0.1895, 0.05085, 0.6434, 0.2255, 0.6437, 0.2143, 0.6587, 0.2142, 0.6585, 0.2254, 0.1362, 0.1685, 0.1362, 0.159, 0.1092, 0.159, 0.1091, 0.1686, 0.04863, 0.249, 0.04875, 0.2413, 0.09429, 0.2595, 0.09375, 0.2676, 0.04868, 0.2339, 0.04875, 0.2413, 0.02379, 0.2413, 0.02375, 0.2338, 0.05917, 0.1466, 0.1091, 0.1686, 0.1092, 0.159, 0.05974, 0.1365, 0.6325, 0.1545, 0.5951, 0.1724, 0.5864, 0.1184, 0.6149, 0.1171, 0.6491, 0.02894, 0.6373, 0.0282, 0.6369, 0.04452, 0.6486, 0.04529, 0.7923, 0.1353, 0.8029, 0.4985, 0.8188, 0.5015, 0.8074, 0.1219, 0.7226, 0.2048, 0.7505, 0.2021, 0.7526, 0.1819, 0.7276, 0.1848, 0.8405, 0.02682, 0.8423, 0.03924, 0.8564, 0.05098, 0.852, 0.01273, 0.978, 0.1674, 0.9576, 0.1673, 0.9575, 0.2178, 0.9779, 0.2338, 0.9777, 0.07623, 0.97, 0.01285, 0.953, 0.01278, 0.9584, 0.07615, 0.4007, 0.2276, 0.383, 0.2216, 0.3815, 0.234, 0.4036, 0.2519, 0.6287, 0.576, 0.642, 0.5742, 0.6493, 0.553, 0.6342, 0.5563, 0.635, 0.5244, 0.6501, 0.5243, 0.6585, 0.2254, 0.6434, 0.2255, 0.4697, 0.536, 0.4537, 0.536, 0.4537, 0.558, 0.4697, 0.558, 0.8688, 0.5497, 0.8882, 0.5498, 0.8903, 0.3874, 0.8683, 0.3874, 0.1362, 0.4188, 0.1091, 0.4188, 0.1091, 0.1686, 0.1362, 0.1685, 0.4007, 0.2276, 0.4036, 0.2519, 0.4197, 0.2577, 0.4187, 0.2345, 0.8675, 0.5799, 0.8879, 0.572, 0.8882, 0.5498, 0.8688, 0.5497, 0.3931, 0.1327, 0.4007, 0.2276, 0.4187, 0.2345, 0.412, 0.14, 0.4243, 0.1319, 0.4233, 0.09979, 0.4102, 0.0957, 0.4111, 0.1278, 0.7038, 0.4542, 0.7001, 0.2544, 0.6798, 0.2541, 0.6812, 0.4537, 0.8187, 0.5523, 0.8369, 0.5523, 0.8369, 0.5336, 0.8188, 0.5335, 0.6645, 0.04517, 0.6633, 0.02892, 0.6491, 0.02894, 0.6486, 0.04529, 0.8894, 0.2221, 0.889, 0.186, 0.8694, 0.186, 0.8693, 0.2074, 0.5853, 0.2071, 0.5627, 0.1751, 0.4243, 0.1319, 0.4424, 0.1625, 0.8335, 0.05201, 0.8409, 0.06825, 0.8564, 0.05098, 0.8423, 0.03924, 0.79, 0.1036, 0.7918, 0.1266, 0.8067, 0.1067, 0.8015, 0.09054, 0.7261, 0.2481, 0.7262, 0.2608, 0.7403, 0.2602, 0.7399, 0.2474, 0.8693, 0.2074, 0.8683, 0.3412, 0.8903, 0.3413, 0.8894, 0.2221, 0.6342, 0.5563, 0.5242, 0.5424, 0.5261, 0.5602, 0.6287, 0.576, 0.9277, 0.373, 0.9205, 0.373, 0.9205, 0.3933, 0.9277, 0.3933, 0.8903, 0.3874, 0.8903, 0.3664, 0.8683, 0.3664, 0.8683, 0.3874, 0.711, 0.04757, 0.711, 0.07246, 0.7874, 0.07246, 0.7874, 0.04757, 0.1622, 0.04035, 0.1786, 0.03668, 0.1802, 0.02724, 0.1658, 0.0108, 0.7817, 0.1087, 0.7833, 0.1262, 0.7918, 0.1266, 0.79, 0.1036, 0.66, 0.1743, 0.6592, 0.203, 0.6765, 0.1912, 0.6748, 0.175, 0.8015, 0.09054, 0.8067, 0.1067, 0.8409, 0.06825, 0.8335, 0.05201, 0.7918, 0.1266, 0.7923, 0.1353, 0.8074, 0.1219, 0.8067, 0.1067, 0.1622, 0.04035, 0.1815, 0.06109, 0.1895, 0.05085, 0.1786, 0.03668, 0.05974, 0.1365, 0.05959, 0.1272, 0.1091, 0.1498, 0.1092, 0.159, 0.2524, 0.1329, 0.3815, 0.234, 0.383, 0.2216, 0.2538, 0.1193, 0.5485, 0.2121, 0.5488, 0.2212, 0.5673, 0.221, 0.5671, 0.2118, 0.2219, 0.4494, 0.2409, 0.454, 0.2399, 0.4279, 0.221, 0.4233, 0.1846, 0.1403, 0.1848, 0.383, 0.2055, 0.3833, 0.2053, 0.1406, 0.8369, 0.5523, 0.8467, 0.5722, 0.8528, 0.5559, 0.8369, 0.5336, 0.3185, 0.2619, 0.3074, 0.271, 0.3079, 0.4304, 0.3185, 0.4319, 0.2003, 0.4414, 0.2009, 0.4567, 0.2225, 0.4647, 0.2219, 0.4494, 0.9574, 0.4532, 0.9576, 0.4698, 0.9778, 0.4708, 0.9778, 0.4532, 0.978, 0.1674, 0.978, 0.144, 0.9577, 0.144, 0.9576, 0.1673, 0.8683, 0.3412, 0.8683, 0.3664, 0.8903, 0.3664, 0.8903, 0.3413, 0.4697, 0.504, 0.4697, 0.4962, 0.4537, 0.4962, 0.4537, 0.504, 0.8028, 0.5492, 0.8187, 0.5523, 0.8188, 0.5335, 0.8028, 0.5305, 0.7346, 0.5277, 0.6501, 0.5243, 0.6493, 0.553, 0.7343, 0.5509, 0.4697, 0.536, 0.4697, 0.504, 0.4537, 0.504, 0.4537, 0.536, 0.2078, 0.5276, 0.1902, 0.5275, 0.19, 0.5494, 0.2077, 0.5496, 0.1848, 0.383, 0.1841, 0.4044, 0.2048, 0.4047, 0.2055, 0.3833, 0.9778, 0.3933, 0.9778, 0.3731, 0.9575, 0.3731, 0.9575, 0.3933, 0.3745, 0.4403, 0.3937, 0.4403, 0.393, 0.3274, 0.3775, 0.327, 0.3071, 0.4948, 0.3657, 0.517, 0.3647, 0.4987, 0.3061, 0.4765, 0.8697, 0.07426, 0.8698, 0.0995, 0.8881, 0.09943, 0.8881, 0.07419, 0.4424, 0.1625, 0.4243, 0.1319, 0.4111, 0.1278, 0.4285, 0.1584, 0.4474, 0.2241, 0.452, 0.2006, 0.4391, 0.2069, 0.4382, 0.226, 0.8894, 0.2221, 0.9307, 0.2799, 0.9305, 0.2453, 0.889, 0.186, 0.5059, 0.5317, 0.5225, 0.5317, 0.5218, 0.405, 0.5066, 0.4188, 0.644, 0.203, 0.6592, 0.203, 0.66, 0.1743, 0.6448, 0.1743, 0.3415, 0.4217, 0.3434, 0.4579, 0.354, 0.4567, 0.3521, 0.4204, 0.7236, 0.462, 0.7403, 0.4626, 0.7397, 0.4328, 0.7231, 0.4335, 0.9778, 0.4532, 0.9778, 0.4318, 0.9574, 0.4318, 0.9574, 0.4532, 0.8028, 0.5305, 0.8188, 0.5335, 0.8188, 0.5015, 0.8029, 0.4985, 0.507, 0.3845, 0.5218, 0.3847, 0.5217, 0.3027, 0.5078, 0.3026, 0.2829, 0.5354, 0.2725, 0.5354, 0.2723, 0.5573, 0.2827, 0.5574, 0.04764, 0.3443, 0.02277, 0.3442, 0.02267, 0.354, 0.04753, 0.3541, 0.3335, 0.0811, 0.3265, 0.0782, 0.3264, 0.09111, 0.3335, 0.09401, 0.7343, 0.5509, 0.7478, 0.5505, 0.7482, 0.5283, 0.7346, 0.5277, 0.7505, 0.2021, 0.778, 0.2079, 0.7799, 0.1877, 0.7526, 0.1819, 0.4102, 0.0957, 0.3931, 0.1079, 0.3921, 0.1206, 0.4111, 0.1278, 0.7231, 0.4335, 0.7397, 0.4328, 0.7403, 0.2602, 0.7262, 0.2608, 0.7715, 0.4519, 0.7821, 0.4503, 0.7839, 0.2398, 0.7704, 0.2484, 0.978, 0.144, 0.9781, 0.1052, 0.9578, 0.1051, 0.9577, 0.144, 0.9204, 0.6584, 0.9209, 0.6831, 0.9702, 0.6611, 0.9517, 0.6507, 0.6139, 0.2099, 0.5951, 0.1724, 0.5627, 0.1751, 0.5853, 0.2071, 0.3071, 0.4948, 0.3061, 0.4765, 0.2409, 0.454, 0.2414, 0.4693, 0.01974, 0.5333, 0.01959, 0.5553, 0.03773, 0.5554, 0.03788, 0.5335, 0.02267, 0.01274, 0.02278, 0.03408, 0.04767, 0.03403, 0.04756, 0.01268, 0.5673, 0.221, 0.5488, 0.2212, 0.5475, 0.4482, 0.5661, 0.448, 0.6139, 0.2099, 0.6383, 0.1841, 0.6325, 0.1545, 0.5951, 0.1724, 0.6448, 0.1743, 0.66, 0.1743, 0.664, 0.05987, 0.6482, 0.05997, 0.5488, 0.5031, 0.5673, 0.504, 0.567, 0.4833, 0.5485, 0.4836, 0.04875, 0.2413, 0.02379, 0.2413, 0.02375, 0.2488, 0.04863, 0.249, 0.2235, 0.1187, 0.221, 0.4233, 0.2399, 0.4279, 0.242, 0.1363, 0.7038, 0.2191, 0.6878, 0.2192, 0.6798, 0.2541, 0.7001, 0.2544, 0.04875, 0.2413, 0.09429, 0.2595, 0.09428, 0.2521, 0.04868, 0.2339, 0.9777, 0.07623, 0.9584, 0.07615, 0.9578, 0.1051, 0.9781, 0.1052, 0.5476, 0.5143, 0.5662, 0.5152, 0.5673, 0.504, 0.5488, 0.5031, 0.9596, 0.6295, 0.9517, 0.6507, 0.9702, 0.6611, 0.9781, 0.6399, 0.1902, 0.5275, 0.1792, 0.5274, 0.1791, 0.5494, 0.19, 0.5494, 0.3931, 0.1079, 0.3625, 0.09305, 0.3625, 0.106, 0.3921, 0.1206, 0.7023, 0.03863, 0.7918, 0.02294, 0.7948, 0.007652, 0.7023, 0.02266, 0.2631, 0.2095, 0.2631, 0.42, 0.2827, 0.4182, 0.2882, 0.2587, 0.7704, 0.2484, 0.7657, 0.2801, 0.7657, 0.45, 0.7715, 0.4519, 0.04843, 0.268, 0.02357, 0.2679, 0.02277, 0.3442, 0.04764, 0.3443, 0.4537, 0.536, 0.3182, 0.5357, 0.3436, 0.558, 0.4537, 0.558, 0.09287, 0.03393, 0.09278, 0.01479, 0.04756, 0.01268, 0.04767, 0.03403, 0.2239, 0.1066, 0.2423, 0.1294, 0.2438, 0.1115, 0.2297, 0.09571, 0.5001, 0.536, 0.4697, 0.536, 0.4697, 0.558, 0.5001, 0.558, 0.9778, 0.4318, 0.9778, 0.3933, 0.9575, 0.3933, 0.9574, 0.4318, 0.04863, 0.249, 0.02375, 0.2488, 0.02357, 0.2679, 0.04843, 0.268, 0.2077, 0.5496, 0.2574, 0.5572, 0.2576, 0.5352, 0.2078, 0.5276, 0.7023, 0.03863, 0.7023, 0.02266, 0.6889, 0.02483, 0.6893, 0.0409, 0.2423, 0.1294, 0.2524, 0.1329, 0.2538, 0.1193, 0.2438, 0.1115, 0.1658, 0.0108, 0.1802, 0.02724, 0.1873, 0.02528, 0.181, 0.006156, 0.7874, 0.04757, 0.7874, 0.07246, 0.7972, 0.07246, 0.7972, 0.04757, 0.9575, 0.3731, 0.9277, 0.373, 0.9277, 0.3933, 0.9575, 0.3933, 0.3921, 0.1206, 0.3931, 0.1327, 0.412, 0.14, 0.4111, 0.1278, 0.04767, 0.03403, 0.02278, 0.03408, 0.02375, 0.2338, 0.04868, 0.2339, 0.6893, 0.0409, 0.6889, 0.02483, 0.6633, 0.02892, 0.6645, 0.04517, 0.6482, 0.05997, 0.664, 0.05987, 0.6645, 0.04517, 0.6486, 0.04529, 0.1362, 0.159, 0.1092, 0.159, 0.1091, 0.1498, 0.1362, 0.1496, 0.2917, 0.5355, 0.2829, 0.5354, 0.2827, 0.5574, 0.2916, 0.5574, 0.5627, 0.1751, 0.5496, 0.1281, 0.4233, 0.09979, 0.4243, 0.1319, 0.3625, 0.09305, 0.3335, 0.0811, 0.3335, 0.09401, 0.3625, 0.106, 0.8694, 0.186, 0.889, 0.186, 0.8881, 0.09943, 0.8698, 0.0995, 0.6748, 0.175, 0.6765, 0.1912, 0.7833, 0.1262, 0.7817, 0.1087, 0.1506, 0.2535, 0.1491, 0.4319, 0.1649, 0.4321, 0.1685, 0.2539, 0.4498, 0.2449, 0.4377, 0.2437, 0.4572, 0.4067, 0.4698, 0.3966, 0.2725, 0.5354, 0.2576, 0.5352, 0.2574, 0.5572, 0.2723, 0.5573, 0.3606, 0.06416, 0.4021, 0.07211, 0.4058, 0.02831, 0.3643, 0.02036, 0.354, 0.2652, 0.343, 0.2557, 0.3415, 0.4217, 0.3521, 0.4204, 0.3745, 0.4403, 0.3745, 0.4855, 0.3937, 0.4855, 0.3937, 0.4403, 0.8675, 0.5799, 0.8914, 0.6072, 0.9054, 0.5871, 0.8879, 0.572, 0.548, 0.4673, 0.5485, 0.4836, 0.567, 0.4833, 0.5666, 0.4671, 0.1345, 0.4607, 0.1435, 0.4836, 0.1645, 0.4509, 0.1466, 0.4507, 0.507, 0.3845, 0.4755, 0.4409, 0.4753, 0.4737, 0.5066, 0.4188, 0.7111, 0.2079, 0.7226, 0.2048, 0.7276, 0.1848, 0.7087, 0.1902, 0.4498, 0.2449, 0.4474, 0.2241, 0.4382, 0.226, 0.4377, 0.2437, 0.5475, 0.4482, 0.548, 0.4673, 0.5666, 0.4671, 0.5661, 0.448, 0.4572, 0.4067, 0.427, 0.4046, 0.4262, 0.4272, 0.4563, 0.4295, 0.5066, 0.4188, 0.5218, 0.405, 0.5218, 0.3847, 0.507, 0.3845, 0.6373, 0.0282, 0.5245, 0.02086, 0.5242, 0.03721, 0.6369, 0.04452, 0.393, 0.3274, 0.3925, 0.2552, 0.3771, 0.2547, 0.3775, 0.327, 0.1817, 0.4544, 0.1896, 0.4704, 0.2009, 0.4567, 0.2003, 0.4414, 0.8914, 0.6072, 0.9274, 0.6147, 0.9307, 0.5923, 0.9054, 0.5871, 0.888, 0.04567, 0.8861, 0.01753, 0.8679, 0.01979, 0.8697, 0.04574, 0.6342, 0.5563, 0.6493, 0.553, 0.6501, 0.5243, 0.635, 0.5244, 0.1848, 0.1345, 0.1846, 0.1403, 0.2053, 0.1406, 0.2055, 0.1348, 0.6812, 0.4537, 0.6794, 0.4838, 0.702, 0.4844, 0.7038, 0.4542, 0.1466, 0.4507, 0.1645, 0.4509, 0.1649, 0.4321, 0.1491, 0.4319, 0.7478, 0.5505, 0.8028, 0.5492, 0.8028, 0.5305, 0.7482, 0.5283, 0.4563, 0.4295, 0.4698, 0.4167, 0.4698, 0.3966, 0.4572, 0.4067, 0.8881, 0.07419, 0.888, 0.04567, 0.8697, 0.04574, 0.8697, 0.07426, 0.3182, 0.5357, 0.2917, 0.5355, 0.2916, 0.5574, 0.3436, 0.558, 0.4769, 0.2669, 0.4745, 0.2293, 0.5199, 0.2228, 0.5223, 0.2603, 0.1792, 0.5274, 0.03788, 0.5335, 0.03773, 0.5554, 0.1791, 0.5494, 0.4463, 0.1729, 0.4333, 0.1789, 0.4391, 0.2069, 0.452, 0.2006, 0.1134, 0.4614, 0.1135, 0.4846, 0.1435, 0.4836, 0.1345, 0.4607, 0.2235, 0.1187, 0.242, 0.1363, 0.2423, 0.1294, 0.2239, 0.1066, 0.8343, 0.02123, 0.8405, 0.02682, 0.852, 0.01273, 0.8388, 0.0002778, 0.5951, 0.1724, 0.5864, 0.1184, 0.5496, 0.1281, 0.5627, 0.1751, 0.9576, 0.4698, 0.9596, 0.6295, 0.9781, 0.6399, 0.9778, 0.4708, 0.4036, 0.2519, 0.4119, 0.2971, 0.4247, 0.302, 0.4197, 0.2577, 0.7918, 0.02294, 0.8343, 0.02123, 0.8388, 0.0002778, 0.7948, 0.007652, 0.2225, 0.4647, 0.2414, 0.4693, 0.2409, 0.454, 0.2219, 0.4494, 0.9778, 0.3731, 0.9779, 0.2338, 0.9575, 0.2178, 0.9575, 0.3731, 0.6437, 0.2143, 0.6587, 0.2142, 0.6592, 0.203, 0.644, 0.203, 0.4021, 0.07211, 0.5177, 0.07211, 0.5141, 0.03253, 0.4058, 0.02831, 0.2297, 0.09571, 0.1895, 0.05085, 0.1815, 0.06109, 0.2239, 0.1066, 0.6434, 0.2255, 0.6585, 0.2254, 0.6587, 0.2142, 0.6437, 0.2143, 0.1362, 0.1685, 0.1091, 0.1686, 0.1092, 0.159, 0.1362, 0.159, 0.04863, 0.249, 0.09375, 0.2676, 0.09429, 0.2595, 0.04875, 0.2413, 0.04868, 0.2339, 0.02375, 0.2338, 0.02379, 0.2413, 0.04875, 0.2413, 0.05917, 0.1466, 0.05974, 0.1365, 0.1092, 0.159, 0.1091, 0.1686, 0.6325, 0.1545, 0.6149, 0.1171, 0.5864, 0.1184, 0.5951, 0.1724])
me_cube_001.materials.append(mat_rubber)
me_cube_001.use_remesh_preserve_volume = False
me_cube_001.use_remesh_preserve_attributes = False
me_cube_001.use_mirror_vertex_groups = False
me_cube_001.update()
me_circle_002 = bpy.data.meshes.new('Circle.002')
me_circle_002.from_pydata([(-0.8011, -3.502e-08, -0.3), (-1.0, -4.371e-08, -0.1914), (-0.7401, -0.3066, -0.3), (-0.9239, -0.3827, -0.1914), (-0.5665, -0.5665, -0.3), (-0.7071, -0.7071, -0.1914), (-0.3066, -0.7401, -0.3), (-0.3827, -0.9239, -0.1914), (-1.21e-07, -0.8011, -0.3), (-1.472e-07, -1.0, -0.1914), (-1.0, -4.371e-08, 0.0), (-0.9239, -0.3827, 0.0), (-0.7071, -0.7071, 0.0), (-0.3827, -0.9239, 0.0), (-1.51e-07, -1.0, 0.0), (-0.6854, 0.0, -0.2374), (-0.5008, -0.5122, -0.2374), (0.0, -0.7252, -0.2374), (-0.3012, -0.6681, -0.2374), (-0.6492, -0.2595, -0.2374), (-0.8011, -3.502e-08, -0.3417), (-0.7401, -0.3066, -0.3417), (-0.5665, -0.5665, -0.3417), (-0.3066, -0.7401, -0.3417), (-1.191e-07, -0.8011, -0.3417), (-0.7173, 0.0, -0.3417), (-0.5232, -0.5288, -0.3417), (0.0, -0.7532, -0.3417), (-0.3141, -0.6866, -0.3417), (-0.681, -0.2703, -0.3417), (-0.3427, 0.0, -0.2374), (-0.2504, -0.2561, -0.2374), (-1.368e-09, -0.3626, -0.2374), (-0.1254, -0.3359, -0.2374), (-0.3279, -0.1356, -0.2374), (0.0, 0.0, -0.2956), (-0.3427, 0.0, -0.2956), (-0.2504, -0.2561, -0.2956), (0.0, -0.3626, -0.2956), (-0.1254, -0.3359, -0.2956), (-0.3279, -0.1356, -0.2956)], [], [(13, 12, 5, 7), (11, 10, 1, 3), (31, 34, 40, 37), (34, 30, 36, 40), (12, 11, 3, 5), (14, 13, 7, 9), (3, 1, 0, 2), (5, 3, 2, 4), (7, 5, 4, 6), (9, 7, 6, 8), (16, 18, 28, 26), (8, 6, 23, 24), (6, 4, 22, 23), (23, 28, 27, 24), (21, 29, 26, 22), (22, 26, 28, 23), (20, 25, 29, 21), (15, 19, 29, 25), (2, 0, 20, 21), (18, 17, 27, 28), (4, 2, 21, 22), (19, 16, 26, 29), (18, 33, 32, 17), (19, 34, 31, 16), (15, 30, 34, 19), (16, 31, 33, 18), (36, 35, 37, 40), (37, 35, 38, 39), (33, 31, 37, 39), (32, 33, 39, 38)])
me_circle_002.polygons.foreach_set('use_smooth', [True] * 30)
me_circle_002.polygons.foreach_set('material_index', [1, 1, 0, 0, 1, 1, 1, 1, 1, 1, 0, 0, 0, 0, 0, 0, 0, 0, 0, 0, 0, 0, 0, 0, 0, 0, 0, 0, 0, 0])
_k = set([(0, 2), (2, 4), (4, 6), (6, 8), (20, 21), (21, 22), (22, 23), (23, 24), (30, 34), (31, 33), (31, 34), (32, 33)])
me_circle_002.attributes.new('sharp_edge', 'BOOLEAN', 'EDGE').data.foreach_set('value', [ (min(e.vertices), max(e.vertices)) in _k for e in me_circle_002.edges])
me_circle_002.materials.append(mat_dirty_aluminum)
me_circle_002.materials.append(mat_rubber)
me_circle_002.use_remesh_preserve_volume = False
me_circle_002.use_remesh_preserve_attributes = False
me_circle_002.use_mirror_vertex_groups = False
me_circle_002.update()

# ---- objects
ob_wheel = bpy.data.objects.new('Wheel', me_circle)
ob_point = bpy.data.objects.new('Point', light_point)
ob_frame = bpy.data.objects.new('Frame', me_cube_001)
ob_lamp_001 = bpy.data.objects.new('Lamp.001', light_lamp_001)
ob_camera_001 = bpy.data.objects.new('Camera.001', cam_camera_001)
ob_lamp = bpy.data.objects.new('Lamp', light_lamp)
ob_camera = bpy.data.objects.new('Camera', cam_camera)
ob_wheel_001 = bpy.data.objects.new('Wheel.001', me_circle_002)

# ---- transforms, parenting, visibility, modifiers, constraints
ob_wheel.location = (2.852e-16, -2.635, -1.199)
ob_wheel.rotation_euler = (0.0, 1.571, 0.0)
ob_wheel.lineart.crease_threshold = 0.0
ob_point.location = (-1.297, 6.029, 3.12)
ob_point.lineart.crease_threshold = 0.0
ob_frame.location = (0.0, 0.1501, 0.8512)
ob_frame.rotation_euler = (-0.1745, 0.0, 0.0)
ob_frame.lineart.crease_threshold = 0.0
ob_lamp_001.location = (4.076, 1.005, 5.904)
ob_lamp_001.rotation_euler = (0.6503, 0.05522, 1.866)
ob_lamp_001.lineart.crease_threshold = 0.0
ob_camera_001.location = (7.481, -6.508, 5.344)
ob_camera_001.rotation_euler = (1.109, 0.01082, 0.8149)
ob_camera_001.scale = (1.0, 1.0, 1.0)
ob_camera_001.lineart.crease_threshold = 0.0
ob_lamp.location = (4.076, 1.005, 5.904)
ob_lamp.rotation_euler = (0.6503, 0.05522, 1.866)
ob_lamp.lock_rotations_4d = False
ob_lamp.empty_display_type = 'ARROWS'
ob_lamp.color = (0.0, 0.0, 0.0, 0.0)
ob_lamp.lineart.crease_threshold = 0.0
ob_camera.location = (7.481, -6.508, 5.344)
ob_camera.rotation_euler = (1.109, 0.01082, 0.8149)
ob_camera.lock_rotations_4d = False
ob_camera.empty_display_type = 'ARROWS'
ob_camera.color = (0.0, 0.0, 0.0, 0.0)
ob_camera.display_type = 'WIRE'
ob_camera.lineart.crease_threshold = 0.0
ob_wheel_001.location = (2.852e-16, -2.635, -1.199)
ob_wheel_001.rotation_euler = (0.0, 1.571, 0.0)
ob_wheel_001.lineart.crease_threshold = 0.0
_m = ob_wheel_001.modifiers.new('Mirror', 'MIRROR')
_m.use_axis = (True, True, True)
_m.use_clip = True
_m = ob_wheel_001.modifiers.new('EdgeSplit', 'EDGE_SPLIT')
_m.use_edge_angle = False
_m = ob_wheel_001.modifiers.new('Subsurf', 'SUBSURF')
_m.uv_smooth = 'PRESERVE_CORNERS'
_m.quality = 2
_m.show_only_control_edges = False

# ---- collection membership
col_collection_1.objects.link(ob_wheel)
col_collection_1.objects.link(ob_point)
col_collection_1.objects.link(ob_frame)
col_collection_1.objects.link(ob_lamp_001)
col_collection_1.objects.link(ob_camera_001)
col_collection_1.objects.link(ob_lamp)
col_collection_1.objects.link(ob_camera)
col_collection_2.objects.link(ob_wheel_001)

# ---- scene / render settings (as saved in the file)
scene.camera = ob_camera
scene.frame_start = 1; scene.frame_end = 250; scene.frame_set(1)
scene.render.engine = 'CYCLES'
scene.render.resolution_percentage = 50
scene.render.dither_intensity = 0.0
scene.cycles.use_denoising = False
scene.cycles.samples = 10
scene.cycles.sampling_pattern = 'TABULATED_SOBOL'
scene.cycles.light_sampling_threshold = 0.0
scene.cycles.use_adaptive_sampling = False
scene.cycles.use_light_tree = False
scene.cycles.blur_glossy = 0.0
scene.cycles.pixel_filter_type = 'GAUSSIAN'
scene.cycles.sample_clamp_indirect = 0.0
scene.view_settings.view_transform = 'Standard'
bpy.context.view_layer.update()
